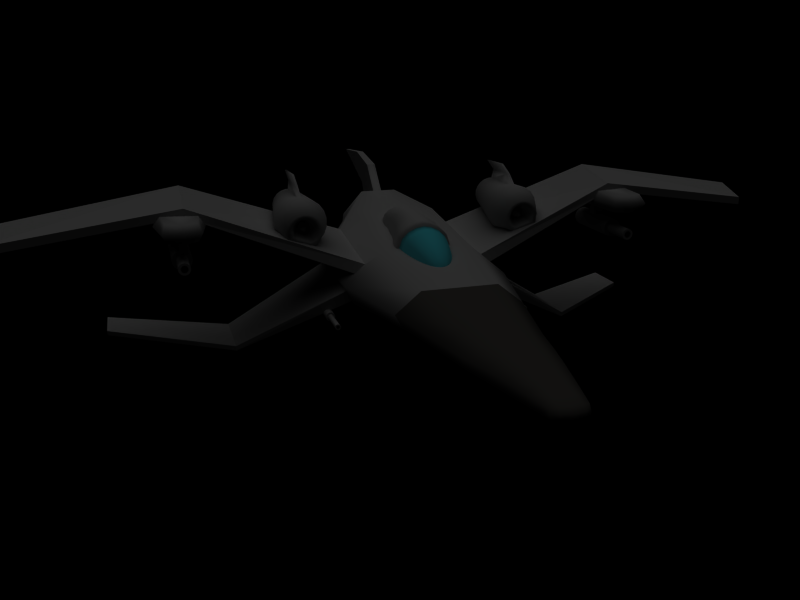 # Source: SpaceBicoFino.blend  (saved by Blender 2.63.0; exported with 4.5.12 LTS)
import bpy
from mathutils import Matrix  # noqa: F401  (used for matrix-valued properties, if any)

bpy.ops.wm.read_factory_settings(use_empty=True)
scene = bpy.context.scene
scene.name = 'Scene'

# ---- collections
col_collection_1 = bpy.data.collections.new('Collection 1'); scene.collection.children.link(col_collection_1)

# ---- materials (node trees are filled in below, after node groups)
mat_material = bpy.data.materials.new('Material')
mat_material.alpha_threshold = 0.0
mat_material.diffuse_color = (0.2233, 0.2155, 0.2001, 1.0)
mat_material.roughness = 0.5
mat_material.specular_intensity = 0.7826
mat_material.line_color = (0.0, 0.0, 0.0, 1.0)
mat_material_001 = bpy.data.materials.new('Material.001')
mat_material_001.alpha_threshold = 0.0
mat_material_001.diffuse_color = (0.5333, 0.5333, 0.5333, 1.0)
mat_material_001.roughness = 0.5
mat_material_001.line_color = (0.0, 0.0, 0.0, 1.0)
mat_material_002 = bpy.data.materials.new('Material.002')
mat_material_002.alpha_threshold = 0.0
mat_material_002.diffuse_color = (0.2099, 0.7388, 0.8, 1.0)
mat_material_002.roughness = 0.5
mat_material_002.line_color = (0.0, 0.0, 0.0, 1.0)

# ---- material node trees

# ---- world
world_world = bpy.data.worlds.new('World'); scene.world = world_world
world_world.color = (0.0, 0.0, 0.0)
world_world.use_sun_shadow = False
world_world.sun_shadow_jitter_overblur = 0.0
world_world.cycles.sampling_method = 'MANUAL'
world_world.cycles.sample_map_resolution = 256

# ---- cameras
cam_camera = bpy.data.cameras.new('Camera')
cam_camera.passepartout_alpha = 0.2
cam_camera.clip_end = 100.0
cam_camera.lens = 35.0
cam_camera.sensor_width = 32.0
cam_camera.sensor_height = 18.0
cam_camera.ortho_scale = 7.314
cam_camera.show_passepartout = False
cam_camera.show_safe_areas = True
cam_camera.dof.focus_distance = 0.0
cam_camera.dof.aperture_fstop = 128.0

# ---- lights
light_hemi = bpy.data.lights.new('Hemi', 'SUN')
light_hemi.transmission_factor = 0.0
light_hemi.angle = 1.571
light_hemi.energy = 1.0
light_hemi.shadow_buffer_clip_start = 0.5
light_hemi.shadow_soft_size = 1.0
light_hemi.shadow_cascade_max_distance = 1000.0
light_hemi.cycles.use_multiple_importance_sampling = False

# ---- meshes
me_cube_001 = bpy.data.meshes.new('Cube.001')
me_cube_001.from_pydata([(14.3, 19.98, 3.285), (14.3, 14.57, 3.285), (12.56, 14.57, 3.285), (12.56, 19.98, 3.285), (14.3, 19.98, 4.786), (14.3, 14.57, 4.329), (12.56, 14.57, 4.329), (12.56, 19.98, 4.786), (13.43, 14.12, 3.285), (14.5, 16.53, 3.285), (13.43, 19.98, 3.285), (12.36, 16.53, 3.285), (14.5, 16.91, 4.329), (13.43, 14.12, 4.329), (12.36, 16.53, 4.329), (13.43, 19.98, 4.786), (14.5, 14.12, 3.807), (14.5, 19.98, 3.807), (12.36, 14.12, 3.807), (12.36, 19.98, 3.807), (13.43, 16.53, 3.285), (13.43, 16.53, 4.329), (14.89, 16.53, 3.807), (13.43, 13.77, 3.807), (11.97, 16.53, 3.807), (13.43, 19.98, 3.807), (2.243, 1.712, 0.2489), (2.159, 1.706, -0.4154), (2.796, 7.951, -1.0), (3.547, 7.951, 0.3663), (2.577, 3.504, 0.2445), (2.358, 3.501, -0.5903), (0.8779, -4.228, -0.293), (0.8844, -4.187, 0.2214), (1.809, 0.009498, -0.3627), (1.484, -1.469, -0.3333), (1.224, -2.727, -0.299), (1.014, -3.775, -0.236), (1.842, 0.02087, 0.3066), (1.497, -1.452, 0.3084), (1.229, -2.699, 0.2698), (1.016, -3.666, 0.2269), (1.279, 1.948, 0.8126), (1.12, 1.931, -0.8139), (0.3067, 7.951, -1.0), (2.122, 8.012, 1.503), (1.056, 3.587, -0.9064), (1.52, 3.605, 0.9582), (0.5197, -4.329, -0.3345), (0.5198, -4.313, 0.2747), (0.9561, 0.2093, -0.7315), (0.7816, -1.358, -0.6425), (0.6422, -2.685, -0.553), (0.5434, -3.715, -0.4483), (1.013, 0.2354, 0.7518), (0.8015, -1.322, 0.6564), (0.6481, -2.646, 0.5409), (0.5446, -3.676, 0.4147), (2.749, 13.51, 2.136), (4.864, 13.49, 0.3663), (2.749, 13.49, -1.0), (4.112, 13.49, -1.0), (4.112, 20.56, -1.0), (2.749, 20.56, -1.0), (4.864, 20.56, 0.3663), (2.749, 20.54, 2.944), (1.138, 23.72, 3.68), (3.252, 24.15, 0.3663), (1.138, 24.26, -1.0), (2.501, 24.26, -1.0), (0.9164, -4.284, -0.00753), (0.8758, -4.389, -0.1527), (0.5817, -4.557, -0.1495), (0.5862, -4.542, 0.06678), (0.3916, 20.19, 2.354), (0.5652, 20.01, 2.386), (0.7319, 19.78, 2.41), (0.8901, 19.51, 2.426), (1.038, 19.19, 2.433), (1.175, 18.84, 2.433), (1.23, 18.44, 2.424), (1.281, 18.02, 2.407), (1.232, 17.57, 2.381), (1.261, 17.09, 2.348), (1.324, 16.59, 2.308), (1.359, 16.07, 2.26), (1.444, 15.55, 2.206), (1.608, 15.02, 2.146), (1.716, 14.49, 2.08), (1.689, 14.02, 2.009), (1.505, 14.02, 2.088), (1.451, 13.59, 2.02), (1.383, 13.17, 1.95), (1.301, 12.78, 1.878), (1.205, 12.41, 1.804), (1.098, 12.07, 1.731), (0.9792, 11.76, 1.658), (0.8507, 11.49, 1.586), (0.7134, 11.25, 1.516), (0.5688, 11.06, 1.448), (0.4181, 10.9, 1.384), (0.2629, 10.79, 1.323), (0.2154, 10.79, 1.646), (0.3474, 10.9, 1.749), (0.4756, 11.06, 1.855), (0.5986, 11.25, 1.963), (0.7154, 11.49, 2.071), (0.8247, 11.76, 2.178), (0.9256, 12.07, 2.284), (1.017, 12.41, 2.387), (1.098, 12.78, 2.486), (1.168, 13.17, 2.581), (1.226, 13.59, 2.67), (1.272, 14.02, 2.753), (1.414, 14.02, 2.787), (1.437, 14.49, 2.865), (1.297, 15.02, 2.934), (1.165, 15.55, 2.992), (1.083, 16.07, 3.039), (1.055, 16.59, 3.074), (1.002, 17.09, 3.097), (0.984, 17.56, 3.109), (1.048, 18.02, 3.108), (1.013, 18.44, 3.095), (0.9764, 18.84, 3.069), (0.8601, 19.19, 3.033), (0.7341, 19.51, 2.984), (0.5996, 19.78, 2.925), (0.4578, 20.01, 2.855), (0.3101, 20.19, 2.775), (0.158, 20.31, 2.687), (0.07268, 20.31, 2.767), (0.1832, 20.19, 2.895), (0.2905, 20.01, 3.012), (0.3936, 19.78, 3.118), (0.4913, 19.51, 3.212), (0.5828, 19.19, 3.293), (0.6673, 18.84, 3.36), (0.7438, 18.44, 3.412), (0.8117, 18.02, 3.449), (0.769, 17.56, 3.471), (0.7429, 17.08, 3.477), (0.7813, 16.59, 3.467), (0.809, 16.07, 3.441), (0.882, 15.55, 3.401), (1.007, 15.02, 3.345), (1.002, 14.49, 3.274), (0.9851, 14.02, 3.19), (0.9091, 14.02, 3.094), (0.8758, 13.59, 3.0), (0.8335, 13.17, 2.895), (0.7827, 12.78, 2.783), (0.7238, 12.41, 2.662), (0.6574, 12.07, 2.536), (0.5841, 11.76, 2.404), (0.5047, 11.49, 2.269), (0.4198, 11.25, 2.131), (0.3304, 11.05, 1.992), (0.2373, 10.9, 1.853), (0.1414, 10.79, 1.715), (0.09856, 10.9, 1.919), (0.1475, 11.05, 2.079), (0.1945, 11.25, 2.239), (0.2391, 11.49, 2.396), (0.2809, 11.76, 2.549), (0.3194, 12.07, 2.698), (0.3543, 12.41, 2.839), (0.3853, 12.78, 2.973), (0.412, 13.17, 3.097), (0.4342, 13.59, 3.211), (0.4518, 14.02, 3.313), (0.4449, 14.02, 3.449), (0.4537, 14.49, 3.537), (0.4567, 15.02, 3.609), (0.4537, 15.55, 3.663), (0.4449, 16.07, 3.7), (0.4304, 16.59, 3.719), (0.4102, 17.08, 3.721), (0.3846, 17.56, 3.704), (0.3538, 18.02, 3.669), (0.3181, 18.44, 3.616), (0.2778, 18.84, 3.547), (0.2334, 19.19, 3.461), (0.1853, 19.51, 3.359), (0.1339, 19.78, 3.243), (0.07976, 20.01, 3.113), (3.504, 14.02, 1.424), (3.504, 20.04, 2.103), (4.109, 20.04, 1.368), (4.109, 14.02, 0.9175), (13.17, 16.51, 4.222), (13.17, 16.51, 4.728), (13.17, 20.04, 4.672), (13.17, 20.04, 5.407), (24.44, 18.04, 2.883), (24.44, 20.04, 3.561), (24.44, 20.04, 2.827), (24.44, 18.04, 2.376), (4.657, 20.22, -0.008871), (4.319, 20.22, -0.6248), (4.319, 13.83, -0.6248), (4.657, 13.83, -0.008876), (10.7, 16.98, -3.84), (10.68, 16.98, -4.12), (10.68, 21.12, -4.119), (10.7, 21.12, -3.84), (18.12, 25.8, -4.177), (18.1, 25.8, -4.457), (18.1, 22.96, -4.457), (18.12, 22.96, -4.177), (1.978, 25.95, 0.3077), (1.189, 25.95, 0.3077), (2.028, 25.95, 0.7286), (1.888, 25.94, 1.75), (1.683, 25.95, 1.456), (1.776, 25.95, 0.7714), (1.337, 25.95, 0.4892), (1.743, 25.95, 0.4892), (1.75, 25.08, 0.484), (1.69, 25.08, 0.484), (1.784, 25.08, 0.7662), (1.69, 25.07, 1.451), (0.2946, 25.94, 1.75), (0.3008, 23.72, 3.68), (0.2799, 23.83, 3.578), (0.2744, 25.83, 1.851), (0.1151, 32.14, 5.283), (0.2204, 28.38, 5.619), (0.2744, 26.86, 3.713), (0.2799, 25.45, 5.161), (13.7, 16.08, 2.146), (13.77, 16.08, 2.059), (13.8, 16.08, 1.956), (13.8, 16.08, 1.847), (13.77, 16.08, 1.744), (13.7, 16.08, 1.656), (13.62, 16.08, 1.592), (13.51, 16.08, 1.559), (13.4, 16.08, 1.559), (13.3, 16.08, 1.592), (13.21, 16.08, 1.656), (13.15, 16.08, 1.744), (13.12, 16.08, 1.847), (13.12, 16.08, 1.956), (13.15, 16.08, 2.059), (13.21, 16.08, 2.146), (13.3, 16.08, 2.21), (13.4, 16.08, 2.244), (13.51, 16.08, 2.244), (13.62, 16.08, 2.21), (13.7, 14.19, 2.146), (13.77, 14.19, 2.059), (13.8, 14.19, 1.956), (13.8, 14.19, 1.847), (13.77, 14.19, 1.744), (13.7, 14.19, 1.656), (13.62, 14.19, 1.592), (13.51, 14.19, 1.559), (13.4, 14.19, 1.559), (13.3, 14.19, 1.592), (13.21, 14.19, 1.656), (13.15, 14.19, 1.744), (13.12, 14.19, 1.847), (13.12, 14.19, 1.956), (13.15, 14.19, 2.059), (13.21, 14.19, 2.146), (13.3, 14.19, 2.21), (13.4, 14.19, 2.244), (13.51, 14.19, 2.244), (13.62, 14.19, 2.21), (13.72, 16.08, 2.411), (13.55, 16.08, 2.466), (13.37, 16.08, 2.466), (13.2, 16.08, 2.411), (13.05, 16.08, 2.305), (12.95, 16.08, 2.161), (12.89, 16.08, 1.991), (12.89, 16.08, 1.812), (12.95, 16.08, 1.642), (13.05, 16.08, 1.497), (13.2, 16.08, 1.392), (13.37, 16.08, 1.337), (13.55, 16.08, 1.337), (13.72, 16.08, 1.392), (13.86, 16.08, 1.497), (13.97, 16.08, 1.642), (14.02, 16.08, 1.812), (14.02, 16.08, 1.991), (13.97, 16.08, 2.161), (13.86, 16.08, 2.305), (13.86, 19.96, 2.305), (13.97, 19.96, 2.161), (14.02, 19.96, 1.991), (14.02, 19.96, 1.812), (13.97, 19.96, 1.642), (13.86, 19.96, 1.497), (13.72, 19.96, 1.392), (13.55, 19.96, 1.337), (13.37, 19.96, 1.337), (13.2, 19.96, 1.392), (13.05, 19.96, 1.497), (12.95, 19.96, 1.642), (12.89, 19.96, 1.812), (12.89, 19.96, 1.991), (12.95, 19.96, 2.161), (13.05, 19.96, 2.305), (13.2, 19.96, 2.411), (13.37, 19.96, 2.466), (13.55, 19.96, 2.466), (13.72, 19.96, 2.411), (13.46, 19.96, 1.901), (13.78, 18.51, 3.521), (13.78, 18.51, 2.08), (13.17, 18.51, 2.08), (13.17, 18.51, 3.521), (13.78, 17.9, 3.521), (13.78, 17.9, 2.08), (13.17, 17.9, 2.08), (13.17, 17.9, 3.521), (13.55, 14.19, 2.085), (13.49, 14.19, 2.105), (13.43, 14.19, 2.105), (13.36, 14.19, 2.085), (13.31, 14.19, 2.047), (13.27, 14.19, 1.995), (13.25, 14.19, 1.934), (13.25, 14.19, 1.869), (13.27, 14.19, 1.808), (13.31, 14.19, 1.755), (13.36, 14.19, 1.718), (13.43, 14.19, 1.698), (13.49, 14.19, 1.698), (13.55, 14.19, 1.718), (13.6, 14.19, 1.755), (13.64, 14.19, 1.808), (13.66, 14.19, 1.869), (13.66, 14.19, 1.934), (13.64, 14.19, 1.995), (13.6, 14.19, 2.047), (5.67, 12.01, -1.402), (5.688, 12.01, -1.426), (5.697, 12.01, -1.455), (5.697, 12.01, -1.485), (5.688, 12.01, -1.513), (5.67, 12.01, -1.538), (5.646, 12.01, -1.555), (5.617, 12.01, -1.565), (5.587, 12.01, -1.565), (5.559, 12.01, -1.555), (5.534, 12.01, -1.538), (5.517, 12.01, -1.513), (5.507, 12.01, -1.485), (5.507, 12.01, -1.455), (5.517, 12.01, -1.426), (5.534, 12.01, -1.402), (5.559, 12.01, -1.384), (5.587, 12.01, -1.375), (5.617, 12.01, -1.375), (5.646, 12.01, -1.384), (5.602, 17.55, -1.47), (5.723, 17.55, -1.232), (5.644, 17.55, -1.206), (5.561, 17.55, -1.206), (5.481, 17.55, -1.232), (5.414, 17.55, -1.281), (5.365, 17.55, -1.349), (5.339, 17.55, -1.428), (5.339, 17.55, -1.511), (5.365, 17.55, -1.591), (5.414, 17.55, -1.658), (5.481, 17.55, -1.707), (5.561, 17.55, -1.733), (5.644, 17.55, -1.733), (5.723, 17.55, -1.707), (5.791, 17.55, -1.658), (5.84, 17.55, -1.591), (5.866, 17.55, -1.511), (5.866, 17.55, -1.428), (5.84, 17.55, -1.349), (5.791, 17.55, -1.281), (5.791, 13.83, -1.281), (5.84, 13.83, -1.349), (5.866, 13.83, -1.428), (5.866, 13.83, -1.511), (5.84, 13.83, -1.591), (5.791, 13.83, -1.658), (5.723, 13.83, -1.707), (5.644, 13.83, -1.733), (5.561, 13.83, -1.733), (5.481, 13.83, -1.707), (5.414, 13.83, -1.658), (5.365, 13.83, -1.591), (5.339, 13.83, -1.511), (5.339, 13.83, -1.428), (5.365, 13.83, -1.349), (5.414, 13.83, -1.281), (5.481, 13.83, -1.232), (5.561, 13.83, -1.206), (5.644, 13.83, -1.206), (5.723, 13.83, -1.232), (5.676, 12.01, -1.326), (5.628, 12.01, -1.31), (5.577, 12.01, -1.31), (5.529, 12.01, -1.326), (5.488, 12.01, -1.355), (5.458, 12.01, -1.396), (5.443, 12.01, -1.444), (5.443, 12.01, -1.495), (5.458, 12.01, -1.543), (5.488, 12.01, -1.584), (5.529, 12.01, -1.614), (5.577, 12.01, -1.629), (5.628, 12.01, -1.629), (5.676, 12.01, -1.614), (5.717, 12.01, -1.584), (5.746, 12.01, -1.543), (5.762, 12.01, -1.495), (5.762, 12.01, -1.444), (5.746, 12.01, -1.396), (5.717, 12.01, -1.355), (5.676, 13.83, -1.326), (5.628, 13.83, -1.31), (5.577, 13.83, -1.31), (5.529, 13.83, -1.326), (5.488, 13.83, -1.355), (5.458, 13.83, -1.396), (5.443, 13.83, -1.444), (5.443, 13.83, -1.495), (5.458, 13.83, -1.543), (5.488, 13.83, -1.584), (5.529, 13.83, -1.614), (5.577, 13.83, -1.629), (5.628, 13.83, -1.629), (5.676, 13.83, -1.614), (5.717, 13.83, -1.584), (5.746, 13.83, -1.543), (5.762, 13.83, -1.495), (5.762, 13.83, -1.444), (5.746, 13.83, -1.396), (5.717, 13.83, -1.355), (5.469, 16.31, -0.9932), (5.125, 16.31, -1.55), (5.748, 16.31, -1.935), (6.092, 16.31, -1.378), (5.469, 18.15, -0.9932), (5.125, 18.15, -1.55), (5.748, 18.15, -1.935), (6.092, 18.15, -1.378), (7.125, 20.21, 4.714), (7.378, 20.23, 4.53), (7.562, 20.26, 4.278), (7.658, 20.29, 3.983), (7.62, 20.31, 3.788), (7.523, 20.34, 3.492), (7.338, 20.37, 3.241), (7.056, 20.38, 3.148), (6.758, 20.4, 3.052), (6.475, 20.41, 2.964), (6.177, 20.4, 3.06), (5.924, 20.38, 3.244), (5.778, 20.36, 3.379), (5.682, 20.33, 3.675), (5.683, 20.3, 3.986), (5.78, 20.26, 4.282), (5.964, 20.23, 4.533), (6.217, 20.21, 4.715), (6.515, 20.2, 4.811), (6.828, 20.2, 4.81), (7.102, 15.09, 4.146), (7.355, 15.11, 3.963), (7.539, 15.14, 3.711), (7.635, 15.17, 3.415), (7.597, 15.19, 3.22), (7.617, 15.24, 2.765), (7.316, 15.26, 2.672), (7.033, 15.27, 2.581), (6.735, 15.28, 2.485), (6.452, 15.29, 2.395), (6.211, 15.3, 2.317), (5.95, 15.28, 2.526), (5.756, 15.25, 2.812), (5.659, 15.22, 3.108), (5.66, 15.18, 3.419), (5.757, 15.15, 3.714), (5.941, 15.12, 3.966), (6.194, 15.1, 4.148), (6.492, 15.09, 4.243), (6.805, 15.08, 4.243), (6.766, 15.11, 4.003), (6.53, 15.11, 4.003), (6.305, 15.12, 3.931), (6.114, 15.14, 3.794), (5.974, 15.16, 3.604), (5.901, 15.18, 3.38), (5.901, 15.21, 3.145), (5.974, 15.23, 2.922), (6.12, 15.26, 2.708), (6.288, 15.26, 2.64), (6.47, 15.26, 2.699), (6.684, 15.25, 2.767), (6.909, 15.24, 2.839), (7.123, 15.23, 2.908), (7.305, 15.22, 2.966), (7.356, 15.19, 3.259), (7.394, 15.18, 3.378), (7.321, 15.15, 3.601), (7.182, 15.13, 3.792), (6.991, 15.12, 3.93), (6.796, 16.37, 3.674), (6.876, 16.37, 3.616), (6.934, 16.38, 3.537), (6.964, 16.39, 3.444), (6.964, 16.4, 3.345), (6.933, 16.41, 3.252), (6.875, 16.42, 3.173), (6.795, 16.43, 3.115), (6.702, 16.43, 3.085), (6.603, 16.43, 3.085), (6.509, 16.43, 3.116), (6.429, 16.42, 3.174), (6.371, 16.41, 3.253), (6.341, 16.4, 3.347), (6.341, 16.39, 3.445), (6.372, 16.38, 3.538), (6.43, 16.37, 3.617), (6.51, 16.37, 3.675), (6.604, 16.36, 3.705), (6.702, 16.36, 3.705), (6.649, 15.66, 3.313), (6.671, 15.64, 3.445), (6.628, 15.64, 3.445), (6.588, 15.64, 3.432), (6.554, 15.65, 3.408), (6.529, 15.65, 3.374), (6.516, 15.65, 3.334), (6.516, 15.66, 3.292), (6.529, 15.66, 3.252), (6.554, 15.67, 3.218), (6.588, 15.67, 3.193), (6.628, 15.67, 3.18), (6.67, 15.67, 3.18), (6.71, 15.67, 3.193), (6.745, 15.67, 3.218), (6.769, 15.66, 3.252), (6.783, 15.66, 3.292), (6.783, 15.65, 3.334), (6.77, 15.65, 3.373), (6.745, 15.65, 3.407), (6.711, 15.64, 3.432), (7.769, 16.45, 4.52), (7.37, 16.42, 4.808), (8.058, 16.49, 4.123), (8.209, 16.54, 3.657), (8.171, 16.58, 3.283), (7.95, 16.61, 3.028), (7.571, 16.63, 2.904), (7.125, 16.65, 2.761), (6.656, 16.66, 2.61), (6.21, 16.68, 2.467), (5.83, 16.7, 2.347), (5.5, 16.69, 2.426), (5.249, 16.66, 2.707), (5.097, 16.61, 3.173), (5.098, 16.55, 3.662), (5.251, 16.5, 4.128), (5.541, 16.46, 4.524), (5.94, 16.42, 4.811), (6.409, 16.4, 4.961), (6.902, 16.4, 4.96), (6.786, 20.23, 4.548), (6.556, 20.23, 4.549), (6.338, 20.24, 4.479), (6.153, 20.25, 4.345), (6.018, 20.28, 4.161), (5.946, 20.3, 3.944), (5.946, 20.33, 3.716), (6.017, 20.35, 3.499), (6.113, 20.36, 3.431), (6.299, 20.37, 3.297), (6.517, 20.38, 3.226), (6.746, 20.38, 3.225), (6.964, 20.37, 3.295), (7.15, 20.35, 3.429), (7.285, 20.33, 3.613), (7.356, 20.31, 3.83), (7.394, 20.29, 3.942), (7.324, 20.27, 4.158), (7.189, 20.25, 4.343), (7.004, 20.24, 4.477), (6.76, 21.2, 4.096), (6.807, 21.2, 4.062), (6.842, 21.21, 4.014), (6.86, 21.21, 3.959), (6.86, 21.22, 3.9), (6.842, 21.23, 3.844), (6.807, 21.23, 3.797), (6.759, 21.24, 3.763), (6.703, 21.24, 3.745), (6.644, 21.24, 3.745), (6.588, 21.24, 3.763), (6.541, 21.23, 3.798), (6.506, 21.23, 3.845), (6.488, 21.22, 3.901), (6.488, 21.22, 3.959), (6.507, 21.21, 4.015), (6.541, 21.2, 4.062), (6.589, 21.2, 4.096), (6.645, 21.2, 4.114), (6.704, 21.2, 4.114), (6.674, 21.22, 3.93), (6.782, 16.68, 4.949), (6.537, 16.69, 4.95), (6.745, 19.92, 4.821), (6.59, 19.92, 4.822), (6.62, 19.7, 5.447), (6.731, 19.7, 5.446), (6.583, 17.4, 5.538), (6.757, 17.4, 5.537), (6.757, 18.45, 5.976), (6.583, 18.45, 5.976), (6.731, 20.74, 5.885), (6.62, 20.75, 5.885), (-14.3, 19.98, 3.285), (-14.3, 14.57, 3.285), (-12.56, 14.57, 3.285), (-12.56, 19.98, 3.285), (-14.3, 19.98, 4.786), (-14.3, 14.57, 4.329), (-12.56, 14.57, 4.329), (-12.56, 19.98, 4.786), (-13.43, 14.12, 3.285), (-14.5, 16.53, 3.285), (-13.43, 19.98, 3.285), (-12.36, 16.53, 3.285), (-14.5, 16.91, 4.329), (-13.43, 14.12, 4.329), (-12.36, 16.53, 4.329), (-13.43, 19.98, 4.786), (-14.5, 14.12, 3.807), (-14.5, 19.98, 3.807), (-12.36, 14.12, 3.807), (-12.36, 19.98, 3.807), (-13.43, 16.53, 3.285), (-13.43, 16.53, 4.329), (-14.89, 16.53, 3.807), (-13.43, 13.77, 3.807), (-11.97, 16.53, 3.807), (-13.43, 19.98, 3.807), (-2.243, 1.712, 0.2489), (-2.159, 1.706, -0.4154), (-2.796, 7.951, -1.0), (-3.547, 7.951, 0.3663), (-2.577, 3.504, 0.2445), (-2.358, 3.501, -0.5903), (-0.8779, -4.228, -0.293), (-0.8844, -4.187, 0.2214), (-1.809, 0.009498, -0.3627), (-1.484, -1.469, -0.3333), (-1.224, -2.727, -0.299), (-1.014, -3.775, -0.236), (-1.842, 0.02087, 0.3066), (-1.497, -1.452, 0.3084), (-1.229, -2.699, 0.2698), (-1.016, -3.666, 0.2269), (-1.279, 1.948, 0.8126), (0.0, 2.151, 1.06), (-1.12, 1.931, -0.8139), (0.0, 2.128, -0.9511), (-0.3067, 7.951, -1.0), (0.0, 7.951, -1.0), (-2.122, 8.012, 1.503), (0.0, 8.012, 1.503), (-1.056, 3.587, -0.9064), (0.0, 3.851, -0.9839), (-1.52, 3.605, 0.9582), (0.0, 3.874, 1.183), (0.0, -4.383, -0.3382), (-0.5197, -4.329, -0.3345), (0.0, -4.367, 0.2856), (-0.5198, -4.313, 0.2747), (0.0, 0.3708, -0.8612), (-0.9561, 0.2093, -0.7315), (0.0, -1.256, -0.7401), (-0.7816, -1.358, -0.6425), (0.0, -2.633, -0.6212), (-0.6422, -2.685, -0.553), (0.0, -3.698, -0.4916), (-0.5434, -3.715, -0.4483), (0.0, 0.4035, 0.935), (-1.013, 0.2354, 0.7518), (0.0, -1.212, 0.7826), (-0.8015, -1.322, 0.6564), (0.0, -2.589, 0.6253), (-0.6481, -2.646, 0.5409), (0.0, -3.664, 0.4634), (-0.5446, -3.676, 0.4147), (0.0, 13.51, 2.136), (-2.749, 13.51, 2.136), (-4.864, 13.49, 0.3663), (0.0, 13.49, -1.0), (-2.749, 13.49, -1.0), (-4.112, 13.49, -1.0), (-4.112, 20.56, -1.0), (-2.749, 20.56, -1.0), (0.0, 20.56, -1.0), (-4.864, 20.56, 0.3663), (-2.749, 20.54, 2.944), (0.0, 20.54, 2.944), (0.0, 23.72, 3.68), (-1.138, 23.72, 3.68), (-3.252, 24.15, 0.3663), (0.0, 24.26, -1.0), (-1.138, 24.26, -1.0), (-2.501, 24.26, -1.0), (-0.9164, -4.284, -0.00753), (-0.8758, -4.389, -0.1527), (-0.5817, -4.557, -0.1495), (-0.5862, -4.542, 0.06678), (0.0, -4.683, -0.1441), (0.0, -4.678, 0.07706), (-0.3916, 20.19, 2.354), (-0.5652, 20.01, 2.386), (-0.7319, 19.78, 2.41), (-0.8901, 19.51, 2.426), (-1.038, 19.19, 2.433), (-1.175, 18.84, 2.433), (-1.23, 18.44, 2.424), (-1.281, 18.02, 2.407), (-1.232, 17.57, 2.381), (-1.261, 17.09, 2.348), (-1.324, 16.59, 2.308), (-1.359, 16.07, 2.26), (-1.444, 15.55, 2.206), (-1.608, 15.02, 2.146), (-1.716, 14.49, 2.08), (-1.689, 14.02, 2.009), (-1.505, 14.02, 2.088), (-1.451, 13.59, 2.02), (-1.383, 13.17, 1.95), (-1.301, 12.78, 1.878), (-1.205, 12.41, 1.804), (-1.098, 12.07, 1.731), (-0.9792, 11.76, 1.658), (-0.8507, 11.49, 1.586), (-0.7134, 11.25, 1.516), (-0.5688, 11.06, 1.448), (-0.4181, 10.9, 1.384), (-0.2629, 10.79, 1.323), (-0.2154, 10.79, 1.646), (-0.3474, 10.9, 1.749), (-0.4756, 11.06, 1.855), (-0.5986, 11.25, 1.963), (-0.7154, 11.49, 2.071), (-0.8247, 11.76, 2.178), (-0.9256, 12.07, 2.284), (-1.017, 12.41, 2.387), (-1.098, 12.78, 2.486), (-1.168, 13.17, 2.581), (-1.226, 13.59, 2.67), (-1.272, 14.02, 2.753), (-1.414, 14.02, 2.787), (-1.437, 14.49, 2.865), (-1.297, 15.02, 2.934), (-1.165, 15.55, 2.992), (-1.083, 16.07, 3.039), (-1.055, 16.59, 3.074), (-1.002, 17.09, 3.097), (-0.984, 17.56, 3.109), (-1.048, 18.02, 3.108), (-1.013, 18.44, 3.095), (-0.9764, 18.84, 3.069), (-0.8601, 19.19, 3.033), (-0.7341, 19.51, 2.984), (-0.5996, 19.78, 2.925), (-0.4578, 20.01, 2.855), (-0.3101, 20.19, 2.775), (-0.158, 20.31, 2.687), (0.0, 20.39, 2.63), (-0.07268, 20.31, 2.767), (-0.1832, 20.19, 2.895), (-0.2905, 20.01, 3.012), (-0.3936, 19.78, 3.118), (-0.4913, 19.51, 3.212), (-0.5828, 19.19, 3.293), (-0.6673, 18.84, 3.36), (-0.7438, 18.44, 3.412), (-0.8117, 18.02, 3.449), (-0.769, 17.56, 3.471), (-0.7429, 17.08, 3.477), (-0.7813, 16.59, 3.467), (-0.809, 16.07, 3.441), (-0.882, 15.55, 3.401), (-1.007, 15.02, 3.345), (-1.002, 14.49, 3.274), (-0.9851, 14.02, 3.19), (-0.9091, 14.02, 3.094), (-0.8758, 13.59, 3.0), (-0.8335, 13.17, 2.895), (-0.7827, 12.78, 2.783), (-0.7238, 12.41, 2.662), (-0.6574, 12.07, 2.536), (-0.5841, 11.76, 2.404), (-0.5047, 11.49, 2.269), (-0.4198, 11.25, 2.131), (-0.3304, 11.05, 1.992), (-0.2373, 10.9, 1.853), (-0.1414, 10.79, 1.715), (-0.04812, 10.79, 1.76), (-0.09856, 10.9, 1.919), (-0.1475, 11.05, 2.079), (-0.1945, 11.25, 2.239), (-0.2391, 11.49, 2.396), (-0.2809, 11.76, 2.549), (-0.3194, 12.07, 2.698), (-0.3543, 12.41, 2.839), (-0.3853, 12.78, 2.973), (-0.412, 13.17, 3.097), (-0.4342, 13.59, 3.211), (-0.4518, 14.02, 3.313), (-0.4449, 14.02, 3.449), (-0.4537, 14.49, 3.537), (-0.4567, 15.02, 3.609), (-0.4537, 15.55, 3.663), (-0.4449, 16.07, 3.7), (-0.4304, 16.59, 3.719), (-0.4102, 17.08, 3.721), (-0.3846, 17.56, 3.704), (-0.3538, 18.02, 3.669), (-0.3181, 18.44, 3.616), (-0.2778, 18.84, 3.547), (-0.2334, 19.19, 3.461), (-0.1853, 19.51, 3.359), (-0.1339, 19.78, 3.243), (-0.07976, 20.01, 3.113), (-0.02335, 20.19, 2.971), (0.0, 20.31, 2.818), (0.0, 20.39, 2.656), (0.0, 20.39, 2.665), (0.0, 20.31, 2.836), (0.0, 20.19, 2.998), (0.0, 20.01, 3.148), (0.0, 19.78, 3.286), (0.0, 19.51, 3.409), (0.0, 19.19, 3.518), (0.0, 18.84, 3.611), (0.0, 18.44, 3.686), (0.0, 18.02, 3.744), (0.0, 17.56, 3.784), (0.0, 17.08, 3.804), (0.0, 16.59, 3.806), (0.0, 16.07, 3.789), (0.0, 15.55, 3.754), (0.0, 15.02, 3.699), (0.0, 14.49, 3.627), (0.0, 14.02, 3.538), (0.0, 14.02, 3.389), (0.0, 13.59, 3.284), (0.0, 13.17, 3.167), (0.0, 12.78, 3.038), (0.0, 12.41, 2.9), (0.0, 12.07, 2.753), (0.0, 11.76, 2.599), (0.0, 11.49, 2.44), (0.0, 11.25, 2.276), (0.0, 11.05, 2.109), (0.0, 10.9, 1.942), (0.0, 10.79, 1.775), (-3.504, 14.02, 1.424), (-3.504, 20.04, 2.103), (-4.109, 20.04, 1.368), (-4.109, 14.02, 0.9175), (-13.17, 16.51, 4.222), (-13.17, 16.51, 4.728), (-13.17, 20.04, 4.672), (-13.17, 20.04, 5.407), (-24.44, 18.04, 2.883), (-24.44, 20.04, 3.561), (-24.44, 20.04, 2.827), (-24.44, 18.04, 2.376), (-4.657, 20.22, -0.008871), (-4.319, 20.22, -0.6248), (-4.319, 13.83, -0.6248), (-4.657, 13.83, -0.008876), (-10.7, 16.98, -3.84), (-10.68, 16.98, -4.12), (-10.68, 21.12, -4.119), (-10.7, 21.12, -3.84), (-18.12, 25.8, -4.177), (-18.1, 25.8, -4.457), (-18.1, 22.96, -4.457), (-18.12, 22.96, -4.177), (-1.978, 25.95, 0.3077), (-1.189, 25.95, 0.3077), (0.0, 25.95, 0.3077), (-2.028, 25.95, 0.7286), (-1.888, 25.94, 1.75), (0.0, 25.94, 1.75), (0.0, 25.95, 1.456), (-1.683, 25.95, 1.456), (-1.776, 25.95, 0.7714), (0.0, 25.95, 0.4892), (-1.337, 25.95, 0.4892), (-1.743, 25.95, 0.4892), (-1.75, 25.08, 0.484), (-1.69, 25.08, 0.484), (0.0, 25.08, 0.484), (-1.784, 25.08, 0.7662), (-1.69, 25.07, 1.451), (0.0, 25.07, 1.451), (0.0, 25.94, 1.75), (-0.2946, 25.94, 1.75), (-0.3008, 23.72, 3.68), (0.0, 23.72, 3.68), (0.0, 23.83, 3.578), (-0.2799, 23.83, 3.578), (-0.2744, 25.83, 1.851), (0.0, 25.83, 1.851), (0.0, 32.14, 5.283), (-0.1151, 32.14, 5.283), (-0.2204, 28.38, 5.619), (0.0, 28.38, 5.619), (0.0, 26.86, 3.713), (-0.2744, 26.86, 3.713), (-0.2799, 25.45, 5.161), (0.0, 25.45, 5.161), (-13.7, 16.08, 2.146), (-13.77, 16.08, 2.059), (-13.8, 16.08, 1.956), (-13.8, 16.08, 1.847), (-13.77, 16.08, 1.744), (-13.7, 16.08, 1.656), (-13.62, 16.08, 1.592), (-13.51, 16.08, 1.559), (-13.4, 16.08, 1.559), (-13.3, 16.08, 1.592), (-13.21, 16.08, 1.656), (-13.15, 16.08, 1.744), (-13.12, 16.08, 1.847), (-13.12, 16.08, 1.956), (-13.15, 16.08, 2.059), (-13.21, 16.08, 2.146), (-13.3, 16.08, 2.21), (-13.4, 16.08, 2.244), (-13.51, 16.08, 2.244), (-13.62, 16.08, 2.21), (-13.7, 14.19, 2.146), (-13.77, 14.19, 2.059), (-13.8, 14.19, 1.956), (-13.8, 14.19, 1.847), (-13.77, 14.19, 1.744), (-13.7, 14.19, 1.656), (-13.62, 14.19, 1.592), (-13.51, 14.19, 1.559), (-13.4, 14.19, 1.559), (-13.3, 14.19, 1.592), (-13.21, 14.19, 1.656), (-13.15, 14.19, 1.744), (-13.12, 14.19, 1.847), (-13.12, 14.19, 1.956), (-13.15, 14.19, 2.059), (-13.21, 14.19, 2.146), (-13.3, 14.19, 2.21), (-13.4, 14.19, 2.244), (-13.51, 14.19, 2.244), (-13.62, 14.19, 2.21), (-13.72, 16.08, 2.411), (-13.55, 16.08, 2.466), (-13.37, 16.08, 2.466), (-13.2, 16.08, 2.411), (-13.05, 16.08, 2.305), (-12.95, 16.08, 2.161), (-12.89, 16.08, 1.991), (-12.89, 16.08, 1.812), (-12.95, 16.08, 1.642), (-13.05, 16.08, 1.497), (-13.2, 16.08, 1.392), (-13.37, 16.08, 1.337), (-13.55, 16.08, 1.337), (-13.72, 16.08, 1.392), (-13.86, 16.08, 1.497), (-13.97, 16.08, 1.642), (-14.02, 16.08, 1.812), (-14.02, 16.08, 1.991), (-13.97, 16.08, 2.161), (-13.86, 16.08, 2.305), (-13.86, 19.96, 2.305), (-13.97, 19.96, 2.161), (-14.02, 19.96, 1.991), (-14.02, 19.96, 1.812), (-13.97, 19.96, 1.642), (-13.86, 19.96, 1.497), (-13.72, 19.96, 1.392), (-13.55, 19.96, 1.337), (-13.37, 19.96, 1.337), (-13.2, 19.96, 1.392), (-13.05, 19.96, 1.497), (-12.95, 19.96, 1.642), (-12.89, 19.96, 1.812), (-12.89, 19.96, 1.991), (-12.95, 19.96, 2.161), (-13.05, 19.96, 2.305), (-13.2, 19.96, 2.411), (-13.37, 19.96, 2.466), (-13.55, 19.96, 2.466), (-13.72, 19.96, 2.411), (-13.46, 19.96, 1.901), (-13.78, 18.51, 3.521), (-13.78, 18.51, 2.08), (-13.17, 18.51, 2.08), (-13.17, 18.51, 3.521), (-13.78, 17.9, 3.521), (-13.78, 17.9, 2.08), (-13.17, 17.9, 2.08), (-13.17, 17.9, 3.521), (-13.55, 14.19, 2.085), (-13.49, 14.19, 2.105), (-13.43, 14.19, 2.105), (-13.36, 14.19, 2.085), (-13.31, 14.19, 2.047), (-13.27, 14.19, 1.995), (-13.25, 14.19, 1.934), (-13.25, 14.19, 1.869), (-13.27, 14.19, 1.808), (-13.31, 14.19, 1.755), (-13.36, 14.19, 1.718), (-13.43, 14.19, 1.698), (-13.49, 14.19, 1.698), (-13.55, 14.19, 1.718), (-13.6, 14.19, 1.755), (-13.64, 14.19, 1.808), (-13.66, 14.19, 1.869), (-13.66, 14.19, 1.934), (-13.64, 14.19, 1.995), (-13.6, 14.19, 2.047), (-5.67, 12.01, -1.402), (-5.688, 12.01, -1.426), (-5.697, 12.01, -1.455), (-5.697, 12.01, -1.485), (-5.688, 12.01, -1.513), (-5.67, 12.01, -1.538), (-5.646, 12.01, -1.555), (-5.617, 12.01, -1.565), (-5.587, 12.01, -1.565), (-5.559, 12.01, -1.555), (-5.534, 12.01, -1.538), (-5.517, 12.01, -1.513), (-5.507, 12.01, -1.485), (-5.507, 12.01, -1.455), (-5.517, 12.01, -1.426), (-5.534, 12.01, -1.402), (-5.559, 12.01, -1.384), (-5.587, 12.01, -1.375), (-5.617, 12.01, -1.375), (-5.646, 12.01, -1.384), (-5.602, 17.55, -1.47), (-5.723, 17.55, -1.232), (-5.644, 17.55, -1.206), (-5.561, 17.55, -1.206), (-5.481, 17.55, -1.232), (-5.414, 17.55, -1.281), (-5.365, 17.55, -1.349), (-5.339, 17.55, -1.428), (-5.339, 17.55, -1.511), (-5.365, 17.55, -1.591), (-5.414, 17.55, -1.658), (-5.481, 17.55, -1.707), (-5.561, 17.55, -1.733), (-5.644, 17.55, -1.733), (-5.723, 17.55, -1.707), (-5.791, 17.55, -1.658), (-5.84, 17.55, -1.591), (-5.866, 17.55, -1.511), (-5.866, 17.55, -1.428), (-5.84, 17.55, -1.349), (-5.791, 17.55, -1.281), (-5.791, 13.83, -1.281), (-5.84, 13.83, -1.349), (-5.866, 13.83, -1.428), (-5.866, 13.83, -1.511), (-5.84, 13.83, -1.591), (-5.791, 13.83, -1.658), (-5.723, 13.83, -1.707), (-5.644, 13.83, -1.733), (-5.561, 13.83, -1.733), (-5.481, 13.83, -1.707), (-5.414, 13.83, -1.658), (-5.365, 13.83, -1.591), (-5.339, 13.83, -1.511), (-5.339, 13.83, -1.428), (-5.365, 13.83, -1.349), (-5.414, 13.83, -1.281), (-5.481, 13.83, -1.232), (-5.561, 13.83, -1.206), (-5.644, 13.83, -1.206), (-5.723, 13.83, -1.232), (-5.676, 12.01, -1.326), (-5.628, 12.01, -1.31), (-5.577, 12.01, -1.31), (-5.529, 12.01, -1.326), (-5.488, 12.01, -1.355), (-5.458, 12.01, -1.396), (-5.443, 12.01, -1.444), (-5.443, 12.01, -1.495), (-5.458, 12.01, -1.543), (-5.488, 12.01, -1.584), (-5.529, 12.01, -1.614), (-5.577, 12.01, -1.629), (-5.628, 12.01, -1.629), (-5.676, 12.01, -1.614), (-5.717, 12.01, -1.584), (-5.746, 12.01, -1.543), (-5.762, 12.01, -1.495), (-5.762, 12.01, -1.444), (-5.746, 12.01, -1.396), (-5.717, 12.01, -1.355), (-5.676, 13.83, -1.326), (-5.628, 13.83, -1.31), (-5.577, 13.83, -1.31), (-5.529, 13.83, -1.326), (-5.488, 13.83, -1.355), (-5.458, 13.83, -1.396), (-5.443, 13.83, -1.444), (-5.443, 13.83, -1.495), (-5.458, 13.83, -1.543), (-5.488, 13.83, -1.584), (-5.529, 13.83, -1.614), (-5.577, 13.83, -1.629), (-5.628, 13.83, -1.629), (-5.676, 13.83, -1.614), (-5.717, 13.83, -1.584), (-5.746, 13.83, -1.543), (-5.762, 13.83, -1.495), (-5.762, 13.83, -1.444), (-5.746, 13.83, -1.396), (-5.717, 13.83, -1.355), (-5.469, 16.31, -0.9932), (-5.125, 16.31, -1.55), (-5.748, 16.31, -1.935), (-6.092, 16.31, -1.378), (-5.469, 18.15, -0.9932), (-5.125, 18.15, -1.55), (-5.748, 18.15, -1.935), (-6.092, 18.15, -1.378), (-7.125, 20.21, 4.714), (-7.378, 20.23, 4.53), (-7.562, 20.26, 4.278), (-7.658, 20.29, 3.983), (-7.62, 20.31, 3.788), (-7.523, 20.34, 3.492), (-7.338, 20.37, 3.241), (-7.056, 20.38, 3.148), (-6.758, 20.4, 3.052), (-6.475, 20.41, 2.964), (-6.177, 20.4, 3.06), (-5.924, 20.38, 3.244), (-5.778, 20.36, 3.379), (-5.682, 20.33, 3.675), (-5.683, 20.3, 3.986), (-5.78, 20.26, 4.282), (-5.964, 20.23, 4.533), (-6.217, 20.21, 4.715), (-6.515, 20.2, 4.811), (-6.828, 20.2, 4.81), (-7.102, 15.09, 4.146), (-7.355, 15.11, 3.963), (-7.539, 15.14, 3.711), (-7.635, 15.17, 3.415), (-7.597, 15.19, 3.22), (-7.617, 15.24, 2.765), (-7.316, 15.26, 2.672), (-7.033, 15.27, 2.581), (-6.735, 15.28, 2.485), (-6.452, 15.29, 2.395), (-6.211, 15.3, 2.317), (-5.95, 15.28, 2.526), (-5.756, 15.25, 2.812), (-5.659, 15.22, 3.108), (-5.66, 15.18, 3.419), (-5.757, 15.15, 3.714), (-5.941, 15.12, 3.966), (-6.194, 15.1, 4.148), (-6.492, 15.09, 4.243), (-6.805, 15.08, 4.243), (-6.766, 15.11, 4.003), (-6.53, 15.11, 4.003), (-6.305, 15.12, 3.931), (-6.114, 15.14, 3.794), (-5.974, 15.16, 3.604), (-5.901, 15.18, 3.38), (-5.901, 15.21, 3.145), (-5.974, 15.23, 2.922), (-6.12, 15.26, 2.708), (-6.288, 15.26, 2.64), (-6.47, 15.26, 2.699), (-6.684, 15.25, 2.767), (-6.909, 15.24, 2.839), (-7.123, 15.23, 2.908), (-7.305, 15.22, 2.966), (-7.356, 15.19, 3.259), (-7.394, 15.18, 3.378), (-7.321, 15.15, 3.601), (-7.182, 15.13, 3.792), (-6.991, 15.12, 3.93), (-6.796, 16.37, 3.674), (-6.876, 16.37, 3.616), (-6.934, 16.38, 3.537), (-6.964, 16.39, 3.444), (-6.964, 16.4, 3.345), (-6.933, 16.41, 3.252), (-6.875, 16.42, 3.173), (-6.795, 16.43, 3.115), (-6.702, 16.43, 3.085), (-6.603, 16.43, 3.085), (-6.509, 16.43, 3.116), (-6.429, 16.42, 3.174), (-6.371, 16.41, 3.253), (-6.341, 16.4, 3.347), (-6.341, 16.39, 3.445), (-6.372, 16.38, 3.538), (-6.43, 16.37, 3.617), (-6.51, 16.37, 3.675), (-6.604, 16.36, 3.705), (-6.702, 16.36, 3.705), (-6.649, 15.66, 3.313), (-6.671, 15.64, 3.445), (-6.628, 15.64, 3.445), (-6.588, 15.64, 3.432), (-6.554, 15.65, 3.408), (-6.529, 15.65, 3.374), (-6.516, 15.65, 3.334), (-6.516, 15.66, 3.292), (-6.529, 15.66, 3.252), (-6.554, 15.67, 3.218), (-6.588, 15.67, 3.193), (-6.628, 15.67, 3.18), (-6.67, 15.67, 3.18), (-6.71, 15.67, 3.193), (-6.745, 15.67, 3.218), (-6.769, 15.66, 3.252), (-6.783, 15.66, 3.292), (-6.783, 15.65, 3.334), (-6.77, 15.65, 3.373), (-6.745, 15.65, 3.407), (-6.711, 15.64, 3.432), (-7.769, 16.45, 4.52), (-7.37, 16.42, 4.808), (-8.058, 16.49, 4.123), (-8.209, 16.54, 3.657), (-8.171, 16.58, 3.283), (-7.95, 16.61, 3.028), (-7.571, 16.63, 2.904), (-7.125, 16.65, 2.761), (-6.656, 16.66, 2.61), (-6.21, 16.68, 2.467), (-5.83, 16.7, 2.347), (-5.5, 16.69, 2.426), (-5.249, 16.66, 2.707), (-5.097, 16.61, 3.173), (-5.098, 16.55, 3.662), (-5.251, 16.5, 4.128), (-5.541, 16.46, 4.524), (-5.94, 16.42, 4.811), (-6.409, 16.4, 4.961), (-6.902, 16.4, 4.96), (-6.786, 20.23, 4.548), (-6.556, 20.23, 4.549), (-6.338, 20.24, 4.479), (-6.153, 20.25, 4.345), (-6.018, 20.28, 4.161), (-5.946, 20.3, 3.944), (-5.946, 20.33, 3.716), (-6.017, 20.35, 3.499), (-6.113, 20.36, 3.431), (-6.299, 20.37, 3.297), (-6.517, 20.38, 3.226), (-6.746, 20.38, 3.225), (-6.964, 20.37, 3.295), (-7.15, 20.35, 3.429), (-7.285, 20.33, 3.613), (-7.356, 20.31, 3.83), (-7.394, 20.29, 3.942), (-7.324, 20.27, 4.158), (-7.189, 20.25, 4.343), (-7.004, 20.24, 4.477), (-6.76, 21.2, 4.096), (-6.807, 21.2, 4.062), (-6.842, 21.21, 4.014), (-6.86, 21.21, 3.959), (-6.86, 21.22, 3.9), (-6.842, 21.23, 3.844), (-6.807, 21.23, 3.797), (-6.759, 21.24, 3.763), (-6.703, 21.24, 3.745), (-6.644, 21.24, 3.745), (-6.588, 21.24, 3.763), (-6.541, 21.23, 3.798), (-6.506, 21.23, 3.845), (-6.488, 21.22, 3.901), (-6.488, 21.22, 3.959), (-6.507, 21.21, 4.015), (-6.541, 21.2, 4.062), (-6.589, 21.2, 4.096), (-6.645, 21.2, 4.114), (-6.704, 21.2, 4.114), (-6.674, 21.22, 3.93), (-6.782, 16.68, 4.949), (-6.537, 16.69, 4.95), (-6.745, 19.92, 4.821), (-6.59, 19.92, 4.822), (-6.62, 19.7, 5.447), (-6.731, 19.7, 5.446), (-6.583, 17.4, 5.538), (-6.757, 17.4, 5.537), (-6.757, 18.45, 5.976), (-6.583, 18.45, 5.976), (-6.731, 20.74, 5.885), (-6.62, 20.75, 5.885)], [], [(10, 0, 9, 20), (9, 1, 8, 20), (8, 2, 11, 20), (11, 3, 10, 20), (14, 6, 13, 21), (13, 5, 12, 21), (9, 0, 17, 22), (17, 4, 12, 22), (12, 5, 16, 22), (16, 1, 9, 22), (8, 1, 16, 23), (16, 5, 13, 23), (13, 6, 18, 23), (18, 2, 8, 23), (11, 2, 18, 24), (18, 6, 14, 24), (14, 7, 19, 24), (19, 3, 11, 24), (15, 4, 17, 25), (17, 0, 10, 25), (10, 3, 19, 25), (19, 7, 15, 25), (30, 26, 27, 31), (31, 28, 29, 30), (673, 46, 43, 667), (46, 31, 27, 43), (669, 44, 46, 673), (44, 28, 31, 46), (42, 26, 30, 47), (47, 675, 665, 42), (29, 45, 47, 30), (45, 671, 675, 47), (34, 50, 43, 27), (50, 680, 667, 43), (35, 51, 50, 34), (51, 682, 680, 50), (36, 52, 51, 35), (52, 684, 682, 51), (37, 53, 52, 36), (53, 686, 684, 52), (32, 48, 53, 37), (48, 676, 686, 53), (688, 54, 42, 665), (26, 42, 54, 38), (690, 55, 54, 688), (55, 39, 38, 54), (692, 56, 55, 690), (56, 40, 39, 55), (694, 57, 56, 692), (57, 41, 40, 56), (678, 49, 57, 694), (49, 33, 41, 57), (671, 45, 58, 696), (45, 29, 59, 58), (44, 669, 699, 60), (28, 44, 60, 61), (29, 28, 61, 59), (61, 60, 63, 62), (60, 699, 704, 63), (696, 58, 65, 707), (707, 65, 66, 708), (65, 64, 67, 66), (63, 704, 711, 68), (62, 63, 68, 69), (64, 62, 69, 67), (73, 719, 718, 72), (100, 103, 102, 101), (99, 104, 103, 100), (98, 105, 104, 99), (97, 106, 105, 98), (96, 107, 106, 97), (95, 108, 107, 96), (94, 109, 108, 95), (93, 110, 109, 94), (92, 111, 110, 93), (91, 112, 111, 92), (90, 113, 112, 91), (89, 114, 113, 90), (88, 115, 114, 89), (87, 116, 115, 88), (86, 117, 116, 87), (85, 118, 117, 86), (84, 119, 118, 85), (83, 120, 119, 84), (82, 121, 120, 83), (81, 122, 121, 82), (80, 123, 122, 81), (79, 124, 123, 80), (78, 125, 124, 79), (77, 126, 125, 78), (76, 127, 126, 77), (75, 128, 127, 76), (74, 129, 128, 75), (130, 131, 132, 129), (129, 132, 133, 128), (128, 133, 134, 127), (127, 134, 135, 126), (126, 135, 136, 125), (125, 136, 137, 124), (124, 137, 138, 123), (123, 138, 139, 122), (122, 139, 140, 121), (121, 140, 141, 120), (120, 141, 142, 119), (119, 142, 143, 118), (118, 143, 144, 117), (117, 144, 145, 116), (116, 145, 146, 115), (115, 146, 147, 114), (114, 147, 148, 113), (113, 148, 149, 112), (112, 149, 150, 111), (111, 150, 151, 110), (110, 151, 152, 109), (109, 152, 153, 108), (108, 153, 154, 107), (107, 154, 155, 106), (106, 155, 156, 105), (105, 156, 157, 104), (104, 157, 158, 103), (103, 158, 159, 102), (158, 160, 807, 159), (157, 161, 160, 158), (156, 162, 161, 157), (155, 163, 162, 156), (154, 164, 163, 155), (153, 165, 164, 154), (152, 166, 165, 153), (151, 167, 166, 152), (150, 168, 167, 151), (149, 169, 168, 150), (148, 170, 169, 149), (147, 171, 170, 148), (146, 172, 171, 147), (145, 173, 172, 146), (144, 174, 173, 145), (143, 175, 174, 144), (142, 176, 175, 143), (141, 177, 176, 142), (140, 178, 177, 141), (139, 179, 178, 140), (138, 180, 179, 139), (137, 181, 180, 138), (136, 182, 181, 137), (135, 183, 182, 136), (134, 184, 183, 135), (133, 185, 184, 134), (132, 834, 185, 133), (131, 835, 834, 132), (777, 836, 835, 131), (836, 837, 838, 835), (835, 838, 839, 834), (834, 839, 840, 185), (185, 840, 841, 184), (184, 841, 842, 183), (183, 842, 843, 182), (182, 843, 844, 181), (181, 844, 845, 180), (180, 845, 846, 179), (179, 846, 847, 178), (178, 847, 848, 177), (177, 848, 849, 176), (176, 849, 850, 175), (175, 850, 851, 174), (174, 851, 852, 173), (173, 852, 853, 172), (172, 853, 854, 171), (171, 854, 855, 170), (170, 855, 856, 169), (169, 856, 857, 168), (168, 857, 858, 167), (167, 858, 859, 166), (166, 859, 860, 165), (165, 860, 861, 164), (164, 861, 862, 163), (163, 862, 863, 162), (162, 863, 864, 161), (161, 864, 865, 160), (160, 865, 866, 807), (65, 58, 186, 187), (64, 65, 187, 188), (59, 64, 188, 189), (58, 59, 189, 186), (186, 189, 190, 191), (189, 188, 192, 190), (188, 187, 193, 192), (187, 186, 191, 193), (193, 191, 194, 195), (192, 193, 195, 196), (190, 192, 196, 197), (191, 190, 197, 194), (194, 197, 196, 195), (64, 59, 201, 198), (62, 64, 198, 199), (61, 62, 199, 200), (59, 61, 200, 201), (201, 200, 203, 202), (200, 199, 204, 203), (199, 198, 205, 204), (198, 201, 202, 205), (205, 202, 209, 206), (204, 205, 206, 207), (203, 204, 207, 208), (202, 203, 208, 209), (209, 208, 207, 206), (678, 719, 73, 49), (676, 48, 72, 718), (33, 49, 73, 70), (32, 71, 72, 48), (67, 69, 210, 212), (69, 68, 211, 210), (66, 67, 212, 213), (896, 213, 214, 897), (213, 212, 215, 214), (211, 893, 900, 216), (210, 211, 216, 217), (212, 210, 217, 215), (215, 217, 218, 220), (217, 216, 219, 218), (216, 900, 905, 219), (214, 215, 220, 221), (897, 214, 221, 908), (219, 905, 908, 221), (218, 219, 221, 220), (213, 896, 909, 222), (66, 213, 222, 223), (708, 66, 223, 912), (912, 223, 224, 913), (223, 222, 225, 224), (222, 909, 916, 225), (920, 227, 226, 917), (916, 921, 228, 225), (921, 917, 226, 228), (225, 228, 229, 224), (228, 226, 227, 229), (224, 229, 924, 913), (229, 227, 920, 924), (711, 893, 211, 68), (230, 250, 251, 231), (231, 251, 252, 232), (232, 252, 253, 233), (233, 253, 254, 234), (234, 254, 255, 235), (235, 255, 256, 236), (236, 256, 257, 237), (237, 257, 258, 238), (238, 258, 259, 239), (239, 259, 260, 240), (240, 260, 261, 241), (241, 261, 262, 242), (242, 262, 263, 243), (243, 263, 264, 244), (244, 264, 265, 245), (245, 265, 266, 246), (246, 266, 267, 247), (247, 267, 268, 248), (248, 268, 269, 249), (249, 269, 250, 230), (249, 230, 289, 270), (248, 249, 270, 271), (247, 248, 271, 272), (246, 247, 272, 273), (245, 246, 273, 274), (244, 245, 274, 275), (243, 244, 275, 276), (242, 243, 276, 277), (241, 242, 277, 278), (240, 241, 278, 279), (239, 240, 279, 280), (238, 239, 280, 281), (237, 238, 281, 282), (236, 237, 282, 283), (235, 236, 283, 284), (234, 235, 284, 285), (233, 234, 285, 286), (232, 233, 286, 287), (231, 232, 287, 288), (230, 231, 288, 289), (289, 288, 291, 290), (288, 287, 292, 291), (287, 286, 293, 292), (286, 285, 294, 293), (285, 284, 295, 294), (284, 283, 296, 295), (283, 282, 297, 296), (282, 281, 298, 297), (281, 280, 299, 298), (280, 279, 300, 299), (279, 278, 301, 300), (278, 277, 302, 301), (277, 276, 303, 302), (276, 275, 304, 303), (275, 274, 305, 304), (274, 273, 306, 305), (273, 272, 307, 306), (272, 271, 308, 307), (271, 270, 309, 308), (270, 289, 290, 309), (310, 290, 291), (310, 291, 292), (310, 292, 293), (310, 293, 294), (310, 294, 295), (310, 295, 296), (310, 296, 297), (310, 297, 298), (310, 298, 299), (310, 299, 300), (310, 300, 301), (310, 301, 302), (310, 302, 303), (310, 303, 304), (310, 304, 305), (310, 305, 306), (310, 306, 307), (310, 307, 308), (310, 308, 309), (310, 309, 290), (313, 314, 311, 312), (315, 318, 317, 316), (311, 315, 316, 312), (313, 317, 318, 314), (250, 269, 319, 338), (269, 268, 320, 319), (268, 267, 321, 320), (267, 266, 322, 321), (266, 265, 323, 322), (265, 264, 324, 323), (264, 263, 325, 324), (263, 262, 326, 325), (262, 261, 327, 326), (261, 260, 328, 327), (260, 259, 329, 328), (259, 258, 330, 329), (258, 257, 331, 330), (257, 256, 332, 331), (256, 255, 333, 332), (255, 254, 334, 333), (254, 253, 335, 334), (253, 252, 336, 335), (252, 251, 337, 336), (251, 250, 338, 337), (418, 419, 339, 340), (417, 418, 340, 341), (416, 417, 341, 342), (415, 416, 342, 343), (414, 415, 343, 344), (413, 414, 344, 345), (412, 413, 345, 346), (411, 412, 346, 347), (410, 411, 347, 348), (409, 410, 348, 349), (408, 409, 349, 350), (407, 408, 350, 351), (406, 407, 351, 352), (405, 406, 352, 353), (404, 405, 353, 354), (403, 404, 354, 355), (402, 403, 355, 356), (401, 402, 356, 357), (400, 401, 357, 358), (419, 400, 358, 339), (359, 360, 379), (359, 361, 360), (359, 362, 361), (359, 363, 362), (359, 364, 363), (359, 365, 364), (359, 366, 365), (359, 367, 366), (359, 368, 367), (359, 369, 368), (359, 370, 369), (359, 371, 370), (359, 372, 371), (359, 373, 372), (359, 374, 373), (359, 375, 374), (359, 376, 375), (359, 377, 376), (359, 378, 377), (359, 379, 378), (399, 380, 379, 360), (398, 399, 360, 361), (397, 398, 361, 362), (396, 397, 362, 363), (395, 396, 363, 364), (394, 395, 364, 365), (393, 394, 365, 366), (392, 393, 366, 367), (391, 392, 367, 368), (390, 391, 368, 369), (389, 390, 369, 370), (388, 389, 370, 371), (387, 388, 371, 372), (386, 387, 372, 373), (385, 386, 373, 374), (384, 385, 374, 375), (383, 384, 375, 376), (382, 383, 376, 377), (381, 382, 377, 378), (380, 381, 378, 379), (439, 438, 381, 380), (438, 437, 382, 381), (437, 436, 383, 382), (436, 435, 384, 383), (435, 434, 385, 384), (434, 433, 386, 385), (433, 432, 387, 386), (432, 431, 388, 387), (431, 430, 389, 388), (430, 429, 390, 389), (429, 428, 391, 390), (428, 427, 392, 391), (427, 426, 393, 392), (426, 425, 394, 393), (425, 424, 395, 394), (424, 423, 396, 395), (423, 422, 397, 396), (422, 421, 398, 397), (421, 420, 399, 398), (420, 439, 380, 399), (420, 400, 419, 439), (421, 401, 400, 420), (422, 402, 401, 421), (423, 403, 402, 422), (424, 404, 403, 423), (425, 405, 404, 424), (426, 406, 405, 425), (427, 407, 406, 426), (428, 408, 407, 427), (429, 409, 408, 428), (430, 410, 409, 429), (431, 411, 410, 430), (432, 412, 411, 431), (433, 413, 412, 432), (434, 414, 413, 433), (435, 415, 414, 434), (436, 416, 415, 435), (437, 417, 416, 436), (438, 418, 417, 437), (439, 419, 418, 438), (445, 441, 440, 444), (447, 443, 442, 446), (443, 440, 441, 442), (445, 444, 447, 446), (441, 445, 446, 442), (468, 487, 488, 507), (487, 486, 489, 488), (486, 485, 490, 489), (485, 484, 491, 490), (484, 483, 492, 491), (483, 482, 493, 492), (482, 481, 494, 493), (481, 480, 495, 494), (480, 479, 496, 495), (479, 478, 497, 496), (478, 477, 498, 497), (477, 476, 499, 498), (476, 475, 500, 499), (475, 474, 501, 500), (474, 473, 502, 501), (473, 472, 503, 502), (472, 471, 504, 503), (471, 470, 505, 504), (470, 469, 506, 505), (469, 468, 507, 506), (506, 507, 508, 509), (505, 506, 509, 510), (504, 505, 510, 511), (503, 504, 511, 512), (502, 503, 512, 513), (501, 502, 513, 514), (500, 501, 514, 515), (499, 500, 515, 516), (498, 499, 516, 517), (497, 498, 517, 518), (496, 497, 518, 519), (495, 496, 519, 520), (494, 495, 520, 521), (493, 494, 521, 522), (492, 493, 522, 523), (491, 492, 523, 524), (490, 491, 524, 525), (489, 490, 525, 526), (488, 489, 526, 527), (507, 488, 527, 508), (508, 527, 529, 548), (527, 526, 530, 529), (526, 525, 531, 530), (525, 524, 532, 531), (524, 523, 533, 532), (523, 522, 534, 533), (522, 521, 535, 534), (521, 520, 536, 535), (520, 519, 537, 536), (519, 518, 538, 537), (518, 517, 539, 538), (517, 516, 540, 539), (516, 515, 541, 540), (515, 514, 542, 541), (514, 513, 543, 542), (513, 512, 544, 543), (512, 511, 545, 544), (511, 510, 546, 545), (510, 509, 547, 546), (509, 508, 548, 547), (528, 547, 548), (528, 546, 547), (528, 545, 546), (528, 544, 545), (528, 543, 544), (528, 542, 543), (528, 541, 542), (528, 540, 541), (528, 539, 540), (528, 538, 539), (528, 537, 538), (528, 536, 537), (528, 535, 536), (528, 534, 535), (528, 533, 534), (528, 532, 533), (528, 531, 532), (528, 530, 531), (528, 529, 530), (528, 548, 529), (448, 550, 549, 449), (550, 468, 469, 549), (449, 549, 551, 450), (549, 469, 470, 551), (450, 551, 552, 451), (551, 470, 471, 552), (451, 552, 553, 452), (552, 471, 472, 553), (452, 553, 554, 453), (553, 472, 473, 554), (453, 554, 555, 454), (554, 473, 474, 555), (454, 555, 556, 455), (555, 474, 475, 556), (455, 556, 557, 456), (556, 475, 476, 557), (456, 557, 558, 457), (557, 476, 477, 558), (457, 558, 559, 458), (558, 477, 478, 559), (458, 559, 560, 459), (559, 478, 479, 560), (459, 560, 561, 460), (560, 479, 480, 561), (460, 561, 562, 461), (561, 480, 481, 562), (461, 562, 563, 462), (562, 481, 482, 563), (462, 563, 564, 463), (563, 482, 483, 564), (463, 564, 565, 464), (564, 483, 484, 565), (464, 565, 566, 465), (565, 484, 485, 566), (465, 566, 567, 466), (566, 485, 486, 567), (567, 486, 487, 568), (467, 568, 550, 448), (568, 487, 468, 550), (467, 448, 588, 569), (466, 467, 569, 570), (465, 466, 570, 571), (464, 465, 571, 572), (463, 464, 572, 573), (462, 463, 573, 574), (461, 462, 574, 575), (460, 461, 575, 576), (459, 460, 576, 577), (458, 459, 577, 578), (457, 458, 578, 579), (456, 457, 579, 580), (455, 456, 580, 581), (454, 455, 581, 582), (453, 454, 582, 583), (452, 453, 583, 584), (451, 452, 584, 585), (450, 451, 585, 586), (449, 450, 586, 587), (448, 449, 587, 588), (588, 587, 590, 589), (587, 586, 591, 590), (586, 585, 592, 591), (585, 584, 593, 592), (584, 583, 594, 593), (583, 582, 595, 594), (582, 581, 596, 595), (581, 580, 597, 596), (580, 579, 598, 597), (579, 578, 599, 598), (578, 577, 600, 599), (577, 576, 601, 600), (576, 575, 602, 601), (575, 574, 603, 602), (574, 573, 604, 603), (573, 572, 605, 604), (572, 571, 606, 605), (571, 570, 607, 606), (570, 569, 608, 607), (569, 588, 589, 608), (609, 589, 590), (609, 590, 591), (609, 591, 592), (609, 592, 593), (609, 593, 594), (609, 594, 595), (609, 595, 596), (609, 596, 597), (609, 597, 598), (609, 598, 599), (609, 599, 600), (609, 600, 601), (609, 601, 602), (609, 602, 603), (609, 603, 604), (609, 604, 605), (609, 605, 606), (609, 606, 607), (609, 607, 608), (609, 608, 589), (26, 38, 34, 27), (34, 38, 39, 35), (35, 39, 40, 36), (36, 40, 41, 37), (70, 73, 72, 71), (33, 70, 37, 41), (32, 37, 70, 71), (567, 568, 610, 611), (568, 467, 612, 610), (466, 567, 611, 613), (467, 466, 613, 612), (612, 613, 614, 615), (613, 611, 616, 614), (610, 612, 615, 617), (611, 610, 617, 616), (616, 617, 618, 619), (617, 615, 620, 618), (614, 616, 619, 621), (615, 614, 621, 620), (621, 619, 618, 620), (632, 642, 631, 622), (631, 642, 630, 623), (630, 642, 633, 624), (633, 642, 632, 625), (636, 643, 635, 628), (635, 643, 634, 627), (631, 644, 639, 622), (639, 644, 634, 626), (634, 644, 638, 627), (638, 644, 631, 623), (630, 645, 638, 623), (638, 645, 635, 627), (635, 645, 640, 628), (640, 645, 630, 624), (633, 646, 640, 624), (640, 646, 636, 628), (636, 646, 641, 629), (641, 646, 633, 625), (637, 647, 639, 626), (639, 647, 632, 622), (632, 647, 641, 625), (641, 647, 637, 629), (652, 653, 649, 648), (653, 652, 651, 650), (673, 667, 666, 672), (672, 666, 649, 653), (669, 673, 672, 668), (668, 672, 653, 650), (664, 674, 652, 648), (674, 664, 665, 675), (651, 652, 674, 670), (670, 674, 675, 671), (656, 649, 666, 681), (681, 666, 667, 680), (657, 656, 681, 683), (683, 681, 680, 682), (658, 657, 683, 685), (685, 683, 682, 684), (659, 658, 685, 687), (687, 685, 684, 686), (654, 659, 687, 677), (677, 687, 686, 676), (688, 665, 664, 689), (648, 660, 689, 664), (690, 688, 689, 691), (691, 689, 660, 661), (692, 690, 691, 693), (693, 691, 661, 662), (694, 692, 693, 695), (695, 693, 662, 663), (678, 694, 695, 679), (679, 695, 663, 655), (671, 696, 697, 670), (670, 697, 698, 651), (668, 700, 699, 669), (650, 701, 700, 668), (651, 698, 701, 650), (701, 702, 703, 700), (700, 703, 704, 699), (696, 707, 706, 697), (707, 708, 709, 706), (706, 709, 710, 705), (703, 712, 711, 704), (702, 713, 712, 703), (705, 710, 713, 702), (717, 716, 718, 719), (746, 747, 748, 749), (745, 746, 749, 750), (744, 745, 750, 751), (743, 744, 751, 752), (742, 743, 752, 753), (741, 742, 753, 754), (740, 741, 754, 755), (739, 740, 755, 756), (738, 739, 756, 757), (737, 738, 757, 758), (736, 737, 758, 759), (735, 736, 759, 760), (734, 735, 760, 761), (733, 734, 761, 762), (732, 733, 762, 763), (731, 732, 763, 764), (730, 731, 764, 765), (729, 730, 765, 766), (728, 729, 766, 767), (727, 728, 767, 768), (726, 727, 768, 769), (725, 726, 769, 770), (724, 725, 770, 771), (723, 724, 771, 772), (722, 723, 772, 773), (721, 722, 773, 774), (720, 721, 774, 775), (776, 775, 779, 778), (775, 774, 780, 779), (774, 773, 781, 780), (773, 772, 782, 781), (772, 771, 783, 782), (771, 770, 784, 783), (770, 769, 785, 784), (769, 768, 786, 785), (768, 767, 787, 786), (767, 766, 788, 787), (766, 765, 789, 788), (765, 764, 790, 789), (764, 763, 791, 790), (763, 762, 792, 791), (762, 761, 793, 792), (761, 760, 794, 793), (760, 759, 795, 794), (759, 758, 796, 795), (758, 757, 797, 796), (757, 756, 798, 797), (756, 755, 799, 798), (755, 754, 800, 799), (754, 753, 801, 800), (753, 752, 802, 801), (752, 751, 803, 802), (751, 750, 804, 803), (750, 749, 805, 804), (749, 748, 806, 805), (805, 806, 807, 808), (804, 805, 808, 809), (803, 804, 809, 810), (802, 803, 810, 811), (801, 802, 811, 812), (800, 801, 812, 813), (799, 800, 813, 814), (798, 799, 814, 815), (797, 798, 815, 816), (796, 797, 816, 817), (795, 796, 817, 818), (794, 795, 818, 819), (793, 794, 819, 820), (792, 793, 820, 821), (791, 792, 821, 822), (790, 791, 822, 823), (789, 790, 823, 824), (788, 789, 824, 825), (787, 788, 825, 826), (786, 787, 826, 827), (785, 786, 827, 828), (784, 785, 828, 829), (783, 784, 829, 830), (782, 783, 830, 831), (781, 782, 831, 832), (780, 781, 832, 833), (779, 780, 833, 834), (778, 779, 834, 835), (777, 778, 835, 836), (836, 835, 838, 837), (835, 834, 839, 838), (834, 833, 840, 839), (833, 832, 841, 840), (832, 831, 842, 841), (831, 830, 843, 842), (830, 829, 844, 843), (829, 828, 845, 844), (828, 827, 846, 845), (827, 826, 847, 846), (826, 825, 848, 847), (825, 824, 849, 848), (824, 823, 850, 849), (823, 822, 851, 850), (822, 821, 852, 851), (821, 820, 853, 852), (820, 819, 854, 853), (819, 818, 855, 854), (818, 817, 856, 855), (817, 816, 857, 856), (816, 815, 858, 857), (815, 814, 859, 858), (814, 813, 860, 859), (813, 812, 861, 860), (812, 811, 862, 861), (811, 810, 863, 862), (810, 809, 864, 863), (809, 808, 865, 864), (808, 807, 866, 865), (706, 868, 867, 697), (705, 869, 868, 706), (698, 870, 869, 705), (697, 867, 870, 698), (867, 872, 871, 870), (870, 871, 873, 869), (869, 873, 874, 868), (868, 874, 872, 867), (874, 876, 875, 872), (873, 877, 876, 874), (871, 878, 877, 873), (872, 875, 878, 871), (875, 876, 877, 878), (705, 879, 882, 698), (702, 880, 879, 705), (701, 881, 880, 702), (698, 882, 881, 701), (882, 883, 884, 881), (881, 884, 885, 880), (880, 885, 886, 879), (879, 886, 883, 882), (886, 887, 890, 883), (885, 888, 887, 886), (884, 889, 888, 885), (883, 890, 889, 884), (890, 887, 888, 889), (678, 679, 717, 719), (676, 718, 716, 677), (655, 714, 717, 679), (654, 677, 716, 715), (710, 894, 891, 713), (713, 891, 892, 712), (709, 895, 894, 710), (896, 897, 898, 895), (895, 898, 899, 894), (892, 901, 900, 893), (891, 902, 901, 892), (894, 899, 902, 891), (899, 906, 903, 902), (902, 903, 904, 901), (901, 904, 905, 900), (898, 907, 906, 899), (897, 908, 907, 898), (904, 907, 908, 905), (903, 906, 907, 904), (895, 910, 909, 896), (709, 911, 910, 895), (708, 912, 911, 709), (912, 913, 914, 911), (911, 914, 915, 910), (910, 915, 916, 909), (920, 917, 918, 919), (916, 915, 922, 921), (921, 922, 918, 917), (915, 914, 923, 922), (922, 923, 919, 918), (914, 913, 924, 923), (923, 924, 920, 919), (711, 712, 892, 893), (925, 926, 946, 945), (926, 927, 947, 946), (927, 928, 948, 947), (928, 929, 949, 948), (929, 930, 950, 949), (930, 931, 951, 950), (931, 932, 952, 951), (932, 933, 953, 952), (933, 934, 954, 953), (934, 935, 955, 954), (935, 936, 956, 955), (936, 937, 957, 956), (937, 938, 958, 957), (938, 939, 959, 958), (939, 940, 960, 959), (940, 941, 961, 960), (941, 942, 962, 961), (942, 943, 963, 962), (943, 944, 964, 963), (944, 925, 945, 964), (944, 965, 984, 925), (943, 966, 965, 944), (942, 967, 966, 943), (941, 968, 967, 942), (940, 969, 968, 941), (939, 970, 969, 940), (938, 971, 970, 939), (937, 972, 971, 938), (936, 973, 972, 937), (935, 974, 973, 936), (934, 975, 974, 935), (933, 976, 975, 934), (932, 977, 976, 933), (931, 978, 977, 932), (930, 979, 978, 931), (929, 980, 979, 930), (928, 981, 980, 929), (927, 982, 981, 928), (926, 983, 982, 927), (925, 984, 983, 926), (984, 985, 986, 983), (983, 986, 987, 982), (982, 987, 988, 981), (981, 988, 989, 980), (980, 989, 990, 979), (979, 990, 991, 978), (978, 991, 992, 977), (977, 992, 993, 976), (976, 993, 994, 975), (975, 994, 995, 974), (974, 995, 996, 973), (973, 996, 997, 972), (972, 997, 998, 971), (971, 998, 999, 970), (970, 999, 1000, 969), (969, 1000, 1001, 968), (968, 1001, 1002, 967), (967, 1002, 1003, 966), (966, 1003, 1004, 965), (965, 1004, 985, 984), (1005, 986, 985), (1005, 987, 986), (1005, 988, 987), (1005, 989, 988), (1005, 990, 989), (1005, 991, 990), (1005, 992, 991), (1005, 993, 992), (1005, 994, 993), (1005, 995, 994), (1005, 996, 995), (1005, 997, 996), (1005, 998, 997), (1005, 999, 998), (1005, 1000, 999), (1005, 1001, 1000), (1005, 1002, 1001), (1005, 1003, 1002), (1005, 1004, 1003), (1005, 985, 1004), (1008, 1007, 1006, 1009), (1010, 1011, 1012, 1013), (1006, 1007, 1011, 1010), (1008, 1009, 1013, 1012), (945, 1033, 1014, 964), (964, 1014, 1015, 963), (963, 1015, 1016, 962), (962, 1016, 1017, 961), (961, 1017, 1018, 960), (960, 1018, 1019, 959), (959, 1019, 1020, 958), (958, 1020, 1021, 957), (957, 1021, 1022, 956), (956, 1022, 1023, 955), (955, 1023, 1024, 954), (954, 1024, 1025, 953), (953, 1025, 1026, 952), (952, 1026, 1027, 951), (951, 1027, 1028, 950), (950, 1028, 1029, 949), (949, 1029, 1030, 948), (948, 1030, 1031, 947), (947, 1031, 1032, 946), (946, 1032, 1033, 945), (1113, 1035, 1034, 1114), (1112, 1036, 1035, 1113), (1111, 1037, 1036, 1112), (1110, 1038, 1037, 1111), (1109, 1039, 1038, 1110), (1108, 1040, 1039, 1109), (1107, 1041, 1040, 1108), (1106, 1042, 1041, 1107), (1105, 1043, 1042, 1106), (1104, 1044, 1043, 1105), (1103, 1045, 1044, 1104), (1102, 1046, 1045, 1103), (1101, 1047, 1046, 1102), (1100, 1048, 1047, 1101), (1099, 1049, 1048, 1100), (1098, 1050, 1049, 1099), (1097, 1051, 1050, 1098), (1096, 1052, 1051, 1097), (1095, 1053, 1052, 1096), (1114, 1034, 1053, 1095), (1054, 1074, 1055), (1054, 1055, 1056), (1054, 1056, 1057), (1054, 1057, 1058), (1054, 1058, 1059), (1054, 1059, 1060), (1054, 1060, 1061), (1054, 1061, 1062), (1054, 1062, 1063), (1054, 1063, 1064), (1054, 1064, 1065), (1054, 1065, 1066), (1054, 1066, 1067), (1054, 1067, 1068), (1054, 1068, 1069), (1054, 1069, 1070), (1054, 1070, 1071), (1054, 1071, 1072), (1054, 1072, 1073), (1054, 1073, 1074), (1094, 1055, 1074, 1075), (1093, 1056, 1055, 1094), (1092, 1057, 1056, 1093), (1091, 1058, 1057, 1092), (1090, 1059, 1058, 1091), (1089, 1060, 1059, 1090), (1088, 1061, 1060, 1089), (1087, 1062, 1061, 1088), (1086, 1063, 1062, 1087), (1085, 1064, 1063, 1086), (1084, 1065, 1064, 1085), (1083, 1066, 1065, 1084), (1082, 1067, 1066, 1083), (1081, 1068, 1067, 1082), (1080, 1069, 1068, 1081), (1079, 1070, 1069, 1080), (1078, 1071, 1070, 1079), (1077, 1072, 1071, 1078), (1076, 1073, 1072, 1077), (1075, 1074, 1073, 1076), (1134, 1075, 1076, 1133), (1133, 1076, 1077, 1132), (1132, 1077, 1078, 1131), (1131, 1078, 1079, 1130), (1130, 1079, 1080, 1129), (1129, 1080, 1081, 1128), (1128, 1081, 1082, 1127), (1127, 1082, 1083, 1126), (1126, 1083, 1084, 1125), (1125, 1084, 1085, 1124), (1124, 1085, 1086, 1123), (1123, 1086, 1087, 1122), (1122, 1087, 1088, 1121), (1121, 1088, 1089, 1120), (1120, 1089, 1090, 1119), (1119, 1090, 1091, 1118), (1118, 1091, 1092, 1117), (1117, 1092, 1093, 1116), (1116, 1093, 1094, 1115), (1115, 1094, 1075, 1134), (1115, 1134, 1114, 1095), (1116, 1115, 1095, 1096), (1117, 1116, 1096, 1097), (1118, 1117, 1097, 1098), (1119, 1118, 1098, 1099), (1120, 1119, 1099, 1100), (1121, 1120, 1100, 1101), (1122, 1121, 1101, 1102), (1123, 1122, 1102, 1103), (1124, 1123, 1103, 1104), (1125, 1124, 1104, 1105), (1126, 1125, 1105, 1106), (1127, 1126, 1106, 1107), (1128, 1127, 1107, 1108), (1129, 1128, 1108, 1109), (1130, 1129, 1109, 1110), (1131, 1130, 1110, 1111), (1132, 1131, 1111, 1112), (1133, 1132, 1112, 1113), (1134, 1133, 1113, 1114), (1140, 1139, 1135, 1136), (1142, 1141, 1137, 1138), (1138, 1137, 1136, 1135), (1140, 1141, 1142, 1139), (1136, 1137, 1141, 1140), (1163, 1202, 1183, 1182), (1182, 1183, 1184, 1181), (1181, 1184, 1185, 1180), (1180, 1185, 1186, 1179), (1179, 1186, 1187, 1178), (1178, 1187, 1188, 1177), (1177, 1188, 1189, 1176), (1176, 1189, 1190, 1175), (1175, 1190, 1191, 1174), (1174, 1191, 1192, 1173), (1173, 1192, 1193, 1172), (1172, 1193, 1194, 1171), (1171, 1194, 1195, 1170), (1170, 1195, 1196, 1169), (1169, 1196, 1197, 1168), (1168, 1197, 1198, 1167), (1167, 1198, 1199, 1166), (1166, 1199, 1200, 1165), (1165, 1200, 1201, 1164), (1164, 1201, 1202, 1163), (1201, 1204, 1203, 1202), (1200, 1205, 1204, 1201), (1199, 1206, 1205, 1200), (1198, 1207, 1206, 1199), (1197, 1208, 1207, 1198), (1196, 1209, 1208, 1197), (1195, 1210, 1209, 1196), (1194, 1211, 1210, 1195), (1193, 1212, 1211, 1194), (1192, 1213, 1212, 1193), (1191, 1214, 1213, 1192), (1190, 1215, 1214, 1191), (1189, 1216, 1215, 1190), (1188, 1217, 1216, 1189), (1187, 1218, 1217, 1188), (1186, 1219, 1218, 1187), (1185, 1220, 1219, 1186), (1184, 1221, 1220, 1185), (1183, 1222, 1221, 1184), (1202, 1203, 1222, 1183), (1203, 1243, 1224, 1222), (1222, 1224, 1225, 1221), (1221, 1225, 1226, 1220), (1220, 1226, 1227, 1219), (1219, 1227, 1228, 1218), (1218, 1228, 1229, 1217), (1217, 1229, 1230, 1216), (1216, 1230, 1231, 1215), (1215, 1231, 1232, 1214), (1214, 1232, 1233, 1213), (1213, 1233, 1234, 1212), (1212, 1234, 1235, 1211), (1211, 1235, 1236, 1210), (1210, 1236, 1237, 1209), (1209, 1237, 1238, 1208), (1208, 1238, 1239, 1207), (1207, 1239, 1240, 1206), (1206, 1240, 1241, 1205), (1205, 1241, 1242, 1204), (1204, 1242, 1243, 1203), (1223, 1243, 1242), (1223, 1242, 1241), (1223, 1241, 1240), (1223, 1240, 1239), (1223, 1239, 1238), (1223, 1238, 1237), (1223, 1237, 1236), (1223, 1236, 1235), (1223, 1235, 1234), (1223, 1234, 1233), (1223, 1233, 1232), (1223, 1232, 1231), (1223, 1231, 1230), (1223, 1230, 1229), (1223, 1229, 1228), (1223, 1228, 1227), (1223, 1227, 1226), (1223, 1226, 1225), (1223, 1225, 1224), (1223, 1224, 1243), (1143, 1144, 1244, 1245), (1245, 1244, 1164, 1163), (1144, 1145, 1246, 1244), (1244, 1246, 1165, 1164), (1145, 1146, 1247, 1246), (1246, 1247, 1166, 1165), (1146, 1147, 1248, 1247), (1247, 1248, 1167, 1166), (1147, 1148, 1249, 1248), (1248, 1249, 1168, 1167), (1148, 1149, 1250, 1249), (1249, 1250, 1169, 1168), (1149, 1150, 1251, 1250), (1250, 1251, 1170, 1169), (1150, 1151, 1252, 1251), (1251, 1252, 1171, 1170), (1151, 1152, 1253, 1252), (1252, 1253, 1172, 1171), (1152, 1153, 1254, 1253), (1253, 1254, 1173, 1172), (1153, 1154, 1255, 1254), (1254, 1255, 1174, 1173), (1154, 1155, 1256, 1255), (1255, 1256, 1175, 1174), (1155, 1156, 1257, 1256), (1256, 1257, 1176, 1175), (1156, 1157, 1258, 1257), (1257, 1258, 1177, 1176), (1157, 1158, 1259, 1258), (1258, 1259, 1178, 1177), (1158, 1159, 1260, 1259), (1259, 1260, 1179, 1178), (1159, 1160, 1261, 1260), (1260, 1261, 1180, 1179), (1160, 1161, 1262, 1261), (1261, 1262, 1181, 1180), (1262, 1263, 1182, 1181), (1162, 1143, 1245, 1263), (1263, 1245, 1163, 1182), (1162, 1264, 1283, 1143), (1161, 1265, 1264, 1162), (1160, 1266, 1265, 1161), (1159, 1267, 1266, 1160), (1158, 1268, 1267, 1159), (1157, 1269, 1268, 1158), (1156, 1270, 1269, 1157), (1155, 1271, 1270, 1156), (1154, 1272, 1271, 1155), (1153, 1273, 1272, 1154), (1152, 1274, 1273, 1153), (1151, 1275, 1274, 1152), (1150, 1276, 1275, 1151), (1149, 1277, 1276, 1150), (1148, 1278, 1277, 1149), (1147, 1279, 1278, 1148), (1146, 1280, 1279, 1147), (1145, 1281, 1280, 1146), (1144, 1282, 1281, 1145), (1143, 1283, 1282, 1144), (1283, 1284, 1285, 1282), (1282, 1285, 1286, 1281), (1281, 1286, 1287, 1280), (1280, 1287, 1288, 1279), (1279, 1288, 1289, 1278), (1278, 1289, 1290, 1277), (1277, 1290, 1291, 1276), (1276, 1291, 1292, 1275), (1275, 1292, 1293, 1274), (1274, 1293, 1294, 1273), (1273, 1294, 1295, 1272), (1272, 1295, 1296, 1271), (1271, 1296, 1297, 1270), (1270, 1297, 1298, 1269), (1269, 1298, 1299, 1268), (1268, 1299, 1300, 1267), (1267, 1300, 1301, 1266), (1266, 1301, 1302, 1265), (1265, 1302, 1303, 1264), (1264, 1303, 1284, 1283), (1304, 1285, 1284), (1304, 1286, 1285), (1304, 1287, 1286), (1304, 1288, 1287), (1304, 1289, 1288), (1304, 1290, 1289), (1304, 1291, 1290), (1304, 1292, 1291), (1304, 1293, 1292), (1304, 1294, 1293), (1304, 1295, 1294), (1304, 1296, 1295), (1304, 1297, 1296), (1304, 1298, 1297), (1304, 1299, 1298), (1304, 1300, 1299), (1304, 1301, 1300), (1304, 1302, 1301), (1304, 1303, 1302), (1304, 1284, 1303), (648, 649, 656, 660), (656, 657, 661, 660), (657, 658, 662, 661), (658, 659, 663, 662), (714, 715, 716, 717), (655, 663, 659, 714), (654, 715, 714, 659), (1262, 1306, 1305, 1263), (1263, 1305, 1307, 1162), (1161, 1308, 1306, 1262), (1162, 1307, 1308, 1161), (1307, 1310, 1309, 1308), (1308, 1309, 1311, 1306), (1305, 1312, 1310, 1307), (1306, 1311, 1312, 1305), (1311, 1314, 1313, 1312), (1312, 1313, 1315, 1310), (1309, 1316, 1314, 1311), (1310, 1315, 1316, 1309), (1316, 1315, 1313, 1314)])
me_cube_001.polygons.foreach_set('use_smooth', [1, 1, 1, 1, 1, 1, 1, 1, 1, 1, 1, 1, 1, 1, 1, 1, 1, 1, 1, 1, 1, 1, 1, 1, 1, 1, 1, 1, 1, 1, 1, 1, 1, 1, 1, 1, 1, 1, 1, 1, 1, 1, 1, 1, 1, 1, 1, 1, 1, 1, 1, 1, 1, 1, 1, 1, 1, 1, 1, 1, 1, 1, 1, 1, 1, 1, 1, 1, 1, 1, 1, 1, 1, 1, 1, 1, 1, 1, 1, 1, 1, 1, 1, 1, 1, 1, 1, 1, 1, 1, 1, 1, 1, 1, 1, 1, 1, 1, 1, 1, 1, 1, 1, 1, 1, 1, 1, 1, 1, 1, 1, 1, 1, 1, 1, 1, 1, 1, 1, 1, 1, 1, 1, 1, 1, 1, 1, 1, 1, 1, 1, 1, 1, 1, 1, 1, 1, 1, 1, 1, 1, 1, 1, 1, 1, 1, 1, 1, 1, 1, 1, 1, 1, 1, 1, 1, 1, 1, 1, 1, 1, 1, 1, 1, 1, 1, 1, 1, 1, 1, 1, 1, 1, 1, 1, 1, 1, 1, 1, 1, 1, 1, 1, 0, 0, 0, 0, 0, 0, 0, 0, 0, 1, 1, 1, 1, 0, 0, 0, 0, 0, 0, 0, 0, 0, 1, 1, 1, 1, 1, 1, 1, 1, 1, 1, 1, 1, 1, 1, 1, 1, 1, 1, 1, 1, 1, 1, 1, 1, 0, 0, 0, 0, 0, 0, 1, 0, 1, 0, 0, 0, 0, 0, 0, 0, 0, 0, 0, 0, 0, 0, 0, 0, 0, 0, 0, 0, 0, 0, 0, 0, 0, 0, 0, 0, 0, 0, 0, 0, 0, 0, 0, 0, 0, 0, 0, 0, 0, 0, 0, 0, 0, 0, 0, 0, 0, 0, 0, 0, 0, 0, 0, 0, 0, 0, 0, 0, 0, 0, 0, 0, 0, 0, 0, 0, 0, 0, 0, 0, 0, 0, 0, 0, 0, 0, 0, 0, 0, 0, 0, 0, 0, 0, 0, 0, 0, 0, 0, 0, 0, 0, 0, 0, 0, 0, 0, 0, 0, 0, 0, 0, 0, 0, 0, 0, 0, 0, 0, 0, 0, 0, 0, 0, 0, 0, 0, 0, 0, 0, 0, 0, 0, 0, 0, 0, 0, 0, 0, 0, 0, 0, 0, 0, 0, 0, 0, 0, 0, 0, 0, 0, 0, 0, 0, 0, 0, 0, 0, 0, 0, 0, 0, 0, 0, 0, 0, 0, 0, 0, 0, 0, 0, 0, 0, 0, 0, 0, 0, 0, 0, 0, 0, 0, 0, 0, 0, 0, 0, 0, 0, 0, 0, 0, 0, 0, 0, 0, 0, 0, 0, 0, 0, 0, 0, 0, 0, 0, 0, 0, 0, 0, 0, 0, 0, 0, 0, 0, 1, 1, 1, 1, 1, 1, 1, 1, 1, 1, 1, 1, 1, 1, 1, 1, 1, 1, 1, 1, 1, 1, 1, 1, 1, 1, 1, 1, 1, 1, 1, 1, 1, 1, 1, 1, 1, 1, 1, 1, 1, 1, 1, 1, 1, 1, 1, 1, 1, 1, 1, 1, 1, 1, 1, 1, 1, 1, 1, 1, 1, 1, 1, 1, 1, 1, 1, 1, 1, 1, 1, 1, 1, 1, 1, 1, 1, 1, 1, 1, 1, 1, 1, 1, 1, 1, 1, 1, 1, 1, 1, 1, 1, 1, 1, 1, 1, 1, 1, 1, 1, 1, 1, 1, 1, 1, 1, 1, 1, 1, 1, 1, 1, 1, 1, 1, 1, 1, 1, 1, 1, 1, 1, 1, 1, 1, 1, 1, 1, 1, 1, 1, 1, 1, 1, 1, 1, 1, 1, 1, 1, 1, 1, 1, 1, 1, 1, 1, 1, 1, 1, 1, 1, 1, 1, 1, 1, 1, 1, 1, 1, 1, 1, 1, 1, 1, 1, 1, 1, 1, 1, 1, 1, 1, 1, 1, 1, 1, 1, 1, 1, 1, 1, 1, 1, 1, 1, 1, 1, 1, 1, 1, 1, 1, 1, 1, 1, 1, 1, 1, 1, 1, 1, 1, 1, 1, 1, 1, 1, 1, 1, 1, 1, 1, 1, 1, 1, 1, 1, 1, 1, 1, 1, 1, 1, 1, 1, 1, 1, 1, 1, 1, 1, 1, 1, 1, 1, 1, 1, 1, 1, 1, 1, 1, 1, 1, 1, 1, 1, 1, 1, 1, 1, 1, 1, 1, 1, 1, 1, 1, 1, 1, 1, 1, 1, 1, 1, 1, 1, 1, 1, 1, 1, 1, 1, 1, 1, 1, 1, 1, 1, 1, 1, 1, 1, 1, 1, 1, 1, 1, 1, 1, 1, 1, 1, 1, 1, 1, 1, 1, 1, 1, 1, 1, 1, 1, 1, 1, 1, 1, 1, 1, 1, 1, 1, 1, 1, 1, 1, 1, 1, 1, 1, 1, 1, 1, 1, 1, 1, 1, 1, 1, 1, 1, 1, 1, 1, 1, 1, 1, 1, 1, 1, 1, 1, 1, 1, 1, 1, 1, 1, 1, 1, 1, 1, 1, 1, 1, 1, 1, 1, 1, 1, 1, 1, 1, 1, 1, 1, 1, 1, 1, 1, 1, 1, 1, 1, 1, 1, 1, 1, 1, 0, 0, 0, 0, 0, 0, 0, 0, 0, 1, 1, 1, 1, 0, 0, 0, 0, 0, 0, 0, 0, 0, 1, 1, 1, 1, 1, 1, 1, 1, 1, 1, 1, 1, 1, 1, 1, 1, 1, 1, 1, 1, 1, 1, 1, 1, 0, 0, 0, 0, 0, 0, 1, 0, 1, 0, 0, 0, 0, 0, 0, 0, 0, 0, 0, 0, 0, 0, 0, 0, 0, 0, 0, 0, 0, 0, 0, 0, 0, 0, 0, 0, 0, 0, 0, 0, 0, 0, 0, 0, 0, 0, 0, 0, 0, 0, 0, 0, 0, 0, 0, 0, 0, 0, 0, 0, 0, 0, 0, 0, 0, 0, 0, 0, 0, 0, 0, 0, 0, 0, 0, 0, 0, 0, 0, 0, 0, 0, 0, 0, 0, 0, 0, 0, 0, 0, 0, 0, 0, 0, 0, 0, 0, 0, 0, 0, 0, 0, 0, 0, 0, 0, 0, 0, 0, 0, 0, 0, 0, 0, 0, 0, 0, 0, 0, 0, 0, 0, 0, 0, 0, 0, 0, 0, 0, 0, 0, 0, 0, 0, 0, 0, 0, 0, 0, 0, 0, 0, 0, 0, 0, 0, 0, 0, 0, 0, 0, 0, 0, 0, 0, 0, 0, 0, 0, 0, 0, 0, 0, 0, 0, 0, 0, 0, 0, 0, 0, 0, 0, 0, 0, 0, 0, 0, 0, 0, 0, 0, 0, 0, 0, 0, 0, 0, 0, 0, 0, 0, 0, 0, 0, 0, 0, 0, 0, 0, 0, 0, 0, 0, 0, 0, 0, 0, 0, 0, 0, 0, 0, 0, 0, 0, 0, 0, 1, 1, 1, 1, 1, 1, 1, 1, 1, 1, 1, 1, 1, 1, 1, 1, 1, 1, 1, 1, 1, 1, 1, 1, 1, 1, 1, 1, 1, 1, 1, 1, 1, 1, 1, 1, 1, 1, 1, 1, 1, 1, 1, 1, 1, 1, 1, 1, 1, 1, 1, 1, 1, 1, 1, 1, 1, 1, 1, 1, 1, 1, 1, 1, 1, 1, 1, 1, 1, 1, 1, 1, 1, 1, 1, 1, 1, 1, 1, 1, 1, 1, 1, 1, 1, 1, 1, 1, 1, 1, 1, 1, 1, 1, 1, 1, 1, 1, 1, 1, 1, 1, 1, 1, 1, 1, 1, 1, 1, 1, 1, 1, 1, 1, 1, 1, 1, 1, 1, 1, 1, 1, 1, 1, 1, 1, 1, 1, 1, 1, 1, 1, 1, 1, 1, 1, 1, 1, 1, 1, 1, 1, 1, 1, 1, 1, 1, 1, 1, 1, 1, 1, 1, 1, 1, 1, 1, 1, 1, 1, 1, 1, 1, 1, 1, 1, 1, 1, 1, 1, 1, 1, 1, 1, 1, 1, 1, 1, 1, 1, 1, 1, 1, 1, 1, 1, 1, 1, 1, 1, 1, 1, 1, 1, 1, 1, 1, 1, 1])
me_cube_001.polygons.foreach_set('material_index', [1, 1, 1, 1, 1, 1, 1, 1, 1, 1, 1, 1, 1, 1, 1, 1, 1, 1, 1, 1, 1, 1, 0, 0, 0, 0, 0, 0, 0, 0, 0, 0, 0, 0, 0, 0, 0, 0, 0, 0, 0, 0, 0, 0, 0, 0, 0, 0, 0, 0, 0, 0, 1, 1, 1, 1, 1, 1, 1, 1, 1, 1, 1, 1, 1, 0, 2, 2, 2, 2, 2, 2, 2, 2, 2, 2, 2, 1, 1, 1, 1, 1, 1, 1, 1, 1, 1, 1, 1, 1, 1, 1, 1, 1, 1, 1, 1, 1, 1, 1, 1, 1, 1, 1, 1, 1, 1, 1, 1, 1, 2, 2, 2, 2, 2, 2, 2, 2, 2, 2, 2, 2, 2, 2, 2, 2, 2, 2, 2, 2, 2, 2, 1, 1, 1, 1, 1, 1, 1, 1, 1, 1, 1, 1, 1, 1, 1, 1, 1, 1, 1, 1, 1, 1, 1, 1, 1, 1, 1, 1, 1, 1, 1, 1, 1, 1, 1, 1, 2, 2, 2, 2, 2, 2, 2, 2, 2, 2, 2, 1, 1, 1, 1, 1, 1, 1, 1, 1, 1, 1, 1, 1, 1, 1, 1, 1, 1, 1, 1, 1, 1, 1, 1, 1, 1, 0, 0, 0, 0, 1, 1, 1, 1, 1, 1, 1, 1, 1, 1, 1, 1, 1, 1, 1, 1, 1, 1, 1, 1, 1, 1, 1, 1, 1, 1, 1, 1, 1, 1, 1, 1, 1, 1, 1, 1, 1, 1, 1, 1, 1, 1, 1, 1, 1, 1, 1, 1, 1, 1, 1, 1, 1, 1, 1, 1, 1, 1, 1, 1, 1, 1, 1, 1, 1, 1, 1, 1, 1, 1, 1, 1, 1, 1, 1, 1, 1, 1, 1, 1, 1, 1, 1, 1, 1, 1, 1, 1, 1, 1, 1, 1, 1, 1, 1, 1, 1, 1, 1, 1, 1, 1, 1, 1, 1, 1, 1, 1, 1, 1, 1, 1, 1, 1, 1, 1, 1, 1, 1, 1, 1, 1, 1, 1, 1, 1, 1, 1, 1, 1, 1, 1, 1, 1, 1, 1, 1, 1, 1, 1, 1, 1, 1, 1, 1, 1, 1, 1, 1, 1, 1, 1, 1, 1, 1, 1, 1, 1, 1, 1, 1, 1, 1, 1, 1, 1, 1, 1, 1, 1, 1, 1, 1, 1, 1, 1, 1, 1, 1, 1, 1, 1, 1, 1, 1, 1, 1, 1, 1, 1, 1, 1, 1, 1, 1, 1, 1, 1, 1, 1, 1, 1, 1, 1, 1, 1, 1, 1, 1, 1, 1, 1, 1, 1, 1, 1, 1, 1, 1, 1, 1, 1, 1, 1, 1, 1, 1, 1, 1, 1, 1, 1, 1, 1, 1, 1, 1, 1, 1, 1, 1, 1, 1, 1, 1, 1, 1, 1, 1, 1, 1, 1, 1, 1, 1, 1, 1, 1, 1, 1, 1, 1, 1, 1, 1, 1, 1, 1, 1, 1, 1, 1, 1, 1, 1, 1, 1, 1, 1, 1, 1, 1, 1, 1, 1, 1, 1, 1, 1, 1, 1, 1, 1, 1, 1, 1, 1, 1, 1, 1, 1, 1, 1, 1, 1, 1, 1, 1, 1, 1, 1, 1, 1, 1, 1, 1, 1, 1, 1, 1, 1, 1, 1, 1, 1, 1, 1, 1, 1, 1, 1, 1, 1, 1, 1, 1, 1, 1, 1, 1, 1, 1, 1, 1, 1, 1, 1, 1, 1, 1, 1, 1, 1, 1, 1, 1, 1, 1, 1, 1, 1, 1, 1, 1, 1, 1, 1, 1, 1, 1, 1, 1, 1, 1, 1, 1, 1, 1, 1, 1, 1, 1, 1, 1, 1, 1, 1, 1, 1, 1, 1, 1, 1, 1, 1, 1, 1, 1, 1, 1, 1, 1, 1, 1, 1, 1, 1, 1, 1, 1, 1, 1, 1, 1, 1, 1, 1, 0, 0, 0, 0, 0, 0, 0, 1, 1, 1, 1, 1, 1, 1, 1, 1, 1, 1, 1, 1, 1, 1, 1, 1, 1, 1, 1, 1, 1, 1, 1, 1, 1, 1, 1, 1, 1, 1, 1, 1, 1, 1, 0, 0, 0, 0, 0, 0, 0, 0, 0, 0, 0, 0, 0, 0, 0, 0, 0, 0, 0, 0, 0, 0, 0, 0, 0, 0, 0, 0, 0, 0, 1, 1, 1, 1, 1, 1, 1, 1, 1, 1, 1, 1, 1, 0, 2, 2, 2, 2, 2, 2, 2, 2, 2, 2, 2, 1, 1, 1, 1, 1, 1, 1, 1, 1, 1, 1, 1, 1, 1, 1, 1, 1, 1, 1, 1, 1, 1, 1, 1, 1, 1, 1, 1, 1, 1, 1, 1, 1, 2, 2, 2, 2, 2, 2, 2, 2, 2, 2, 2, 2, 2, 2, 2, 2, 2, 2, 2, 2, 2, 2, 1, 1, 1, 1, 1, 1, 1, 1, 1, 1, 1, 1, 1, 1, 1, 1, 1, 1, 1, 1, 1, 1, 1, 1, 1, 1, 1, 1, 1, 1, 1, 1, 1, 1, 1, 1, 2, 2, 2, 2, 2, 2, 2, 2, 2, 2, 2, 1, 1, 1, 1, 1, 1, 1, 1, 1, 1, 1, 1, 1, 1, 1, 1, 1, 1, 1, 1, 1, 1, 1, 1, 1, 1, 0, 0, 0, 0, 1, 1, 1, 1, 1, 1, 1, 1, 1, 1, 1, 1, 1, 1, 1, 1, 1, 1, 1, 1, 1, 1, 1, 1, 1, 1, 1, 1, 1, 1, 1, 1, 1, 1, 1, 1, 1, 1, 1, 1, 1, 1, 1, 1, 1, 1, 1, 1, 1, 1, 1, 1, 1, 1, 1, 1, 1, 1, 1, 1, 1, 1, 1, 1, 1, 1, 1, 1, 1, 1, 1, 1, 1, 1, 1, 1, 1, 1, 1, 1, 1, 1, 1, 1, 1, 1, 1, 1, 1, 1, 1, 1, 1, 1, 1, 1, 1, 1, 1, 1, 1, 1, 1, 1, 1, 1, 1, 1, 1, 1, 1, 1, 1, 1, 1, 1, 1, 1, 1, 1, 1, 1, 1, 1, 1, 1, 1, 1, 1, 1, 1, 1, 1, 1, 1, 1, 1, 1, 1, 1, 1, 1, 1, 1, 1, 1, 1, 1, 1, 1, 1, 1, 1, 1, 1, 1, 1, 1, 1, 1, 1, 1, 1, 1, 1, 1, 1, 1, 1, 1, 1, 1, 1, 1, 1, 1, 1, 1, 1, 1, 1, 1, 1, 1, 1, 1, 1, 1, 1, 1, 1, 1, 1, 1, 1, 1, 1, 1, 1, 1, 1, 1, 1, 1, 1, 1, 1, 1, 1, 1, 1, 1, 1, 1, 1, 1, 1, 1, 1, 1, 1, 1, 1, 1, 1, 1, 1, 1, 1, 1, 1, 1, 1, 1, 1, 1, 1, 1, 1, 1, 1, 1, 1, 1, 1, 1, 1, 1, 1, 1, 1, 1, 1, 1, 1, 1, 1, 1, 1, 1, 1, 1, 1, 1, 1, 1, 1, 1, 1, 1, 1, 1, 1, 1, 1, 1, 1, 1, 1, 1, 1, 1, 1, 1, 1, 1, 1, 1, 1, 1, 1, 1, 1, 1, 1, 1, 1, 1, 1, 1, 1, 1, 1, 1, 1, 1, 1, 1, 1, 1, 1, 1, 1, 1, 1, 1, 1, 1, 1, 1, 1, 1, 1, 1, 1, 1, 1, 1, 1, 1, 1, 1, 1, 1, 1, 1, 1, 1, 1, 1, 1, 1, 1, 1, 1, 1, 1, 1, 1, 1, 1, 1, 1, 1, 1, 1, 1, 1, 1, 1, 1, 1, 1, 1, 1, 1, 1, 1, 1, 1, 1, 1, 1, 1, 1, 1, 1, 1, 1, 1, 1, 1, 1, 1, 1, 1, 1, 1, 1, 1, 1, 1, 1, 1, 1, 1, 1, 1, 1, 1, 1, 1, 1, 1, 1, 1, 1, 1, 1, 1, 1, 1, 1, 1, 1, 1, 1, 0, 0, 0, 0, 0, 0, 0, 1, 1, 1, 1, 1, 1, 1, 1, 1, 1, 1, 1, 1])
me_cube_001.materials.append(mat_material)
me_cube_001.materials.append(mat_material_001)
me_cube_001.materials.append(mat_material_002)
me_cube_001.use_remesh_preserve_volume = False
me_cube_001.use_remesh_preserve_attributes = False
me_cube_001.use_mirror_vertex_groups = False
me_cube_001.update()

# ---- objects
ob_hemi = bpy.data.objects.new('Hemi', light_hemi)
ob_cube_001 = bpy.data.objects.new('Cube.001', me_cube_001)
ob_camera = bpy.data.objects.new('Camera', cam_camera)

# ---- transforms, parenting, visibility, modifiers, constraints
ob_hemi.location = (0.0, 0.0, 19.15)
ob_hemi.lineart.crease_threshold = 0.0
ob_cube_001.location = (13.53, 0.0, 0.0)
ob_cube_001.lock_rotations_4d = False
ob_cube_001.empty_display_type = 'ARROWS'
ob_cube_001.lineart.crease_threshold = 0.0
ob_camera.location = (-2.118, -32.38, 14.89)
ob_camera.rotation_euler = (1.256, 9.545e-06, -0.2976)
ob_camera.lock_rotations_4d = False
ob_camera.empty_display_type = 'ARROWS'
ob_camera.color = (0.0, 0.0, 0.0, 0.0)
ob_camera.display_type = 'WIRE'
ob_camera.lineart.crease_threshold = 0.0

# ---- collection membership
col_collection_1.objects.link(ob_hemi)
col_collection_1.objects.link(ob_cube_001)
col_collection_1.objects.link(ob_camera)

# ---- scene / render settings (as saved in the file)
scene.camera = ob_camera
scene.frame_start = 1; scene.frame_end = 250; scene.frame_set(1)
scene.render.engine = 'BLENDER_EEVEE_NEXT'
scene.render.image_settings.file_format = 'JPEG'
scene.render.image_settings.color_mode = 'RGB'
scene.render.image_settings.compression = 90
scene.render.resolution_x = 800
scene.render.resolution_y = 600
scene.render.pixel_aspect_x = 100.0
scene.render.pixel_aspect_y = 100.0
scene.render.fps = 25
scene.render.dither_intensity = 0.0
scene.render.use_compositing = False
scene.render.use_sequencer = False
scene.render.bake_margin = 2
scene.render.bake_bias = 0.0
scene.render.use_stamp_time = False
scene.render.use_stamp_date = False
scene.render.use_stamp_frame = False
scene.render.use_stamp_camera = False
scene.render.use_stamp_scene = False
scene.render.use_stamp_filename = False
scene.render.use_stamp_render_time = False
scene.render.stamp_font_size = 0
scene.cycles.use_denoising = False
scene.cycles.samples = 10
scene.cycles.sampling_pattern = 'TABULATED_SOBOL'
scene.cycles.light_sampling_threshold = 0.0
scene.cycles.use_adaptive_sampling = False
scene.cycles.use_light_tree = False
scene.cycles.blur_glossy = 0.0
scene.cycles.volume_bounces = 1
scene.cycles.pixel_filter_type = 'GAUSSIAN'
scene.cycles.sample_clamp_indirect = 0.0
scene.view_settings.view_transform = 'Raw'
bpy.context.view_layer.update()
